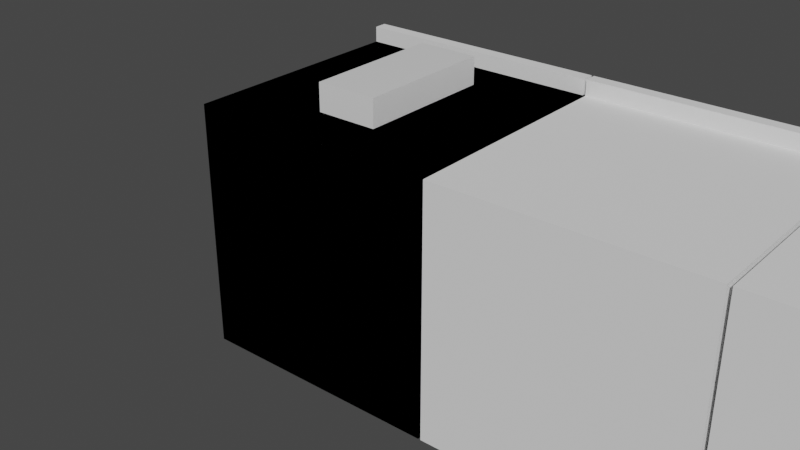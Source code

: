 # Source: cereal_box_new_run.blend  (saved by Blender 2.81.16; exported with 4.5.12 LTS)
import bpy
from mathutils import Matrix  # noqa: F401  (used for matrix-valued properties, if any)

bpy.ops.wm.read_factory_settings(use_empty=True)
scene = bpy.context.scene
scene.name = 'Scene'

# ---- collections
col_collection = bpy.data.collections.new('Collection'); scene.collection.children.link(col_collection)
col_alllevels = bpy.data.collections.new('AllLevels'); scene.collection.children.link(col_alllevels)
col_level1 = bpy.data.collections.new('Level1'); scene.collection.children.link(col_level1)
col_debug = bpy.data.collections.new('Debug'); scene.collection.children.link(col_debug)
col_counter_1 = bpy.data.collections.new('Counter_1'); scene.collection.children.link(col_counter_1)
col_toaster = bpy.data.collections.new('Toaster'); scene.collection.children.link(col_toaster)
col_ledge = bpy.data.collections.new('Ledge'); scene.collection.children.link(col_ledge)
col_shelves = bpy.data.collections.new('Shelves'); scene.collection.children.link(col_shelves)

# ---- materials (node trees are filled in below, after node groups)
mat_playermaterial = bpy.data.materials.new('PlayerMaterial')
mat_playermaterial.alpha_threshold = 0.0
mat_playermaterial.use_transparent_shadow = False
mat_playermaterial.line_color = (0.0, 0.0, 0.0, 1.0)

# ---- material node trees
mat_playermaterial.use_nodes = True; mat_playermaterial.node_tree.nodes.clear()
_N = mat_playermaterial.node_tree.nodes; _L = mat_playermaterial.node_tree.links
n0 = _N.new('ShaderNodeOutputMaterial'); n0.name = 'Material Output'; n0.location = (300, 300)
n1 = _N.new('ShaderNodeBsdfPrincipled'); n1.name = 'Principled BSDF'; n1.location = (10, 300)
n1.distribution = 'GGX'
n1.subsurface_method = 'BURLEY'
n1.inputs[2].default_value = 0.4
n1.inputs[3].default_value = 1.45
n1.inputs[27].default_value = (0.0, 0.0, 0.0, 1.0)
n1.inputs[28].default_value = 1.0
_L.new(n1.outputs[0], n0.inputs[0])
n0.is_active_output = True

# ---- world
world_world = bpy.data.worlds.new('World'); scene.world = world_world
world_world.use_nodes = True; world_world.node_tree.nodes.clear()
_N = world_world.node_tree.nodes; _L = world_world.node_tree.links
n0 = _N.new('ShaderNodeOutputWorld'); n0.name = 'World Output'; n0.location = (300, 300)
n1 = _N.new('ShaderNodeBackground'); n1.name = 'Background'; n1.location = (10, 300)
n1.inputs[0].default_value = (0.05088, 0.05088, 0.05088, 1.0)
_L.new(n1.outputs[0], n0.inputs[0])
n0.is_active_output = True
world_world.color = (0.05088, 0.05088, 0.05088)
world_world.use_sun_shadow = False
world_world.sun_shadow_jitter_overblur = 0.0

# ---- meshes
me_cube_015 = bpy.data.meshes.new('Cube.015')
me_cube_015.from_pydata([(-0.2213, -0.7707, -0.2213), (-0.2213, -0.7707, 0.2213), (-0.2213, 0.4637, -0.2213), (-0.2213, 0.4637, 0.2213), (0.2213, -0.7707, -0.2213), (0.2213, -0.7707, 0.2213), (0.2213, 0.4637, -0.2213), (0.2213, 0.4637, 0.2213), (0.0, 0.6662, -0.2213), (0.0, 0.6662, 0.2213), (0.0, -0.7707, -0.2213), (0.0, -0.7707, 0.2213), (0.0148, 0.6526, 0.2213), (0.0148, -0.7707, -0.2213), (0.0148, 0.6526, -0.2213), (0.0148, -0.7707, 0.2213), (-0.0167, 0.6509, -0.2213), (-0.0167, -0.7707, 0.2213), (-0.0167, 0.6509, 0.2213), (-0.0167, -0.7707, -0.2213), (0.0148, 0.7616, -0.2213), (-1.414e-07, 0.7609, -0.2213), (-0.0167, 0.7599, 0.2213), (-1.414e-07, 0.7609, 0.2213), (0.0148, 0.7616, 0.2213), (-0.0167, 0.7599, -0.2213), (-0.1488, 0.6077, 0.05735), (-0.07288, 0.5218, 0.05735), (-0.1404, 0.6151, 0.05625), (-0.0645, 0.5292, 0.05625), (-0.1324, 0.6223, 0.05298), (-0.05644, 0.5363, 0.05298), (-0.1249, 0.6288, 0.04768), (-0.049, 0.5429, 0.04768), (-0.1184, 0.6346, 0.04055), (-0.04249, 0.5486, 0.04055), (-0.1131, 0.6393, 0.03186), (-0.03715, 0.5534, 0.03186), (-0.1091, 0.6428, 0.02195), (-0.03318, 0.5569, 0.02195), (-0.1067, 0.645, 0.01119), (-0.03073, 0.559, 0.01119), (-0.1058, 0.6457, 6.837e-09), (-0.0299, 0.5598, 3.418e-09), (-0.1067, 0.645, -0.01119), (-0.03073, 0.559, -0.01119), (-0.1091, 0.6428, -0.02195), (-0.03318, 0.5569, -0.02195), (-0.1131, 0.6393, -0.03186), (-0.03715, 0.5534, -0.03186), (-0.1184, 0.6346, -0.04055), (-0.04249, 0.5486, -0.04055), (-0.1249, 0.6288, -0.04768), (-0.049, 0.5429, -0.04768), (-0.1324, 0.6223, -0.05298), (-0.05644, 0.5363, -0.05298), (-0.1404, 0.6151, -0.05625), (-0.0645, 0.5292, -0.05625), (-0.1488, 0.6077, -0.05735), (-0.07288, 0.5218, -0.05735), (-0.1572, 0.6003, -0.05625), (-0.08127, 0.5144, -0.05625), (-0.1653, 0.5932, -0.05298), (-0.08933, 0.5073, -0.05298), (-0.1727, 0.5866, -0.04768), (-0.09676, 0.5007, -0.04768), (-0.1792, 0.5809, -0.04055), (-0.1033, 0.4949, -0.04055), (-0.1846, 0.5762, -0.03186), (-0.1086, 0.4902, -0.03186), (-0.1885, 0.5727, -0.02195), (-0.1126, 0.4867, -0.02195), (-0.191, 0.5705, -0.01119), (-0.115, 0.4845, -0.01119), (-0.1918, 0.5698, 5.469e-08), (-0.1159, 0.4838, 5.127e-08), (-0.191, 0.5705, 0.01119), (-0.115, 0.4845, 0.01119), (-0.1885, 0.5727, 0.02195), (-0.1126, 0.4867, 0.02195), (-0.1846, 0.5762, 0.03186), (-0.1086, 0.4902, 0.03186), (-0.1792, 0.5809, 0.04055), (-0.1033, 0.4949, 0.04055), (-0.1727, 0.5866, 0.04768), (-0.09676, 0.5007, 0.04768), (-0.1653, 0.5932, 0.05298), (-0.08933, 0.5073, 0.05298), (-0.1572, 0.6003, 0.05625), (-0.08127, 0.5144, 0.05625)], [], [(0, 1, 3, 2), (14, 12, 7, 6), (6, 7, 5, 4), (19, 17, 1, 0), (14, 6, 4, 13), (18, 3, 1, 17), (12, 9, 11, 15), (16, 8, 10, 19), (13, 15, 11, 10), (9, 12, 24, 23), (4, 5, 15, 13), (7, 12, 15, 5), (8, 14, 13, 10), (18, 9, 23, 22), (2, 3, 18, 16), (2, 16, 19, 0), (9, 18, 17, 11), (10, 11, 17, 19), (25, 22, 23, 21), (21, 23, 24, 20), (12, 14, 20, 24), (14, 8, 21, 20), (16, 18, 22, 25), (8, 16, 25, 21), (26, 27, 29, 28), (28, 29, 31, 30), (30, 31, 33, 32), (32, 33, 35, 34), (34, 35, 37, 36), (36, 37, 39, 38), (38, 39, 41, 40), (40, 41, 43, 42), (42, 43, 45, 44), (44, 45, 47, 46), (46, 47, 49, 48), (48, 49, 51, 50), (50, 51, 53, 52), (52, 53, 55, 54), (54, 55, 57, 56), (56, 57, 59, 58), (58, 59, 61, 60), (60, 61, 63, 62), (62, 63, 65, 64), (64, 65, 67, 66), (66, 67, 69, 68), (68, 69, 71, 70), (70, 71, 73, 72), (72, 73, 75, 74), (74, 75, 77, 76), (76, 77, 79, 78), (78, 79, 81, 80), (80, 81, 83, 82), (82, 83, 85, 84), (84, 85, 87, 86), (29, 27, 89, 87, 85, 83, 81, 79, 77, 75, 73, 71, 69, 67, 65, 63, 61, 59, 57, 55, 53, 51, 49, 47, 45, 43, 41, 39, 37, 35, 33, 31), (86, 87, 89, 88), (88, 89, 27, 26), (26, 28, 30, 32, 34, 36, 38, 40, 42, 44, 46, 48, 50, 52, 54, 56, 58, 60, 62, 64, 66, 68, 70, 72, 74, 76, 78, 80, 82, 84, 86, 88)])
_uv = me_cube_015.uv_layers.new(name='UVMap')
_uv.uv.foreach_set('vector', [0.375, 0.0, 0.625, 0.0, 0.625, 0.25, 0.375, 0.25, 0.375, 0.3834, 0.625, 0.3834, 0.625, 0.5, 0.375, 0.5, 0.375, 0.5, 0.625, 0.5, 0.625, 0.75, 0.375, 0.75, 0.375, 0.8844, 0.625, 0.8844, 0.625, 1.0, 0.375, 1.0, 0.2584, 0.5, 0.375, 0.5, 0.375, 0.75, 0.2584, 0.75, 0.7594, 0.5, 0.875, 0.5, 0.875, 0.75, 0.7594, 0.75, 0.7416, 0.5, 0.75, 0.5, 0.75, 0.75, 0.7416, 0.75, 0.2406, 0.5, 0.25, 0.5, 0.25, 0.75, 0.2406, 0.75, 0.375, 0.8666, 0.625, 0.8666, 0.625, 0.875, 0.375, 0.875, 0.75, 0.5, 0.7416, 0.5, 0.7416, 0.5, 0.75, 0.5, 0.375, 0.75, 0.625, 0.75, 0.625, 0.8666, 0.375, 0.8666, 0.625, 0.5, 0.7416, 0.5, 0.7416, 0.75, 0.625, 0.75, 0.25, 0.5, 0.2584, 0.5, 0.2584, 0.75, 0.25, 0.75, 0.7594, 0.5, 0.75, 0.5, 0.75, 0.5, 0.7594, 0.5, 0.375, 0.25, 0.625, 0.25, 0.625, 0.3656, 0.375, 0.3656, 0.125, 0.5, 0.2406, 0.5, 0.2406, 0.75, 0.125, 0.75, 0.75, 0.5, 0.7594, 0.5, 0.7594, 0.75, 0.75, 0.75, 0.375, 0.875, 0.625, 0.875, 0.625, 0.8844, 0.375, 0.8844, 0.375, 0.3656, 0.625, 0.3656, 0.625, 0.375, 0.375, 0.375, 0.375, 0.375, 0.625, 0.375, 0.625, 0.3834, 0.375, 0.3834, 0.625, 0.3834, 0.375, 0.3834, 0.375, 0.3834, 0.625, 0.3834, 0.2584, 0.5, 0.25, 0.5, 0.25, 0.5, 0.2584, 0.5, 0.375, 0.3656, 0.625, 0.3656, 0.625, 0.3656, 0.375, 0.3656, 0.25, 0.5, 0.2406, 0.5, 0.2406, 0.5, 0.25, 0.5, 1.0, 0.5, 1.0, 1.0, 0.9688, 1.0, 0.9688, 0.5, 0.9688, 0.5, 0.9688, 1.0, 0.9375, 1.0, 0.9375, 0.5, 0.9375, 0.5, 0.9375, 1.0, 0.9062, 1.0, 0.9062, 0.5, 0.9062, 0.5, 0.9062, 1.0, 0.875, 1.0, 0.875, 0.5, 0.875, 0.5, 0.875, 1.0, 0.8438, 1.0, 0.8438, 0.5, 0.8438, 0.5, 0.8438, 1.0, 0.8125, 1.0, 0.8125, 0.5, 0.8125, 0.5, 0.8125, 1.0, 0.7812, 1.0, 0.7812, 0.5, 0.7812, 0.5, 0.7812, 1.0, 0.75, 1.0, 0.75, 0.5, 0.75, 0.5, 0.75, 1.0, 0.7188, 1.0, 0.7188, 0.5, 0.7188, 0.5, 0.7188, 1.0, 0.6875, 1.0, 0.6875, 0.5, 0.6875, 0.5, 0.6875, 1.0, 0.6562, 1.0, 0.6562, 0.5, 0.6562, 0.5, 0.6562, 1.0, 0.625, 1.0, 0.625, 0.5, 0.625, 0.5, 0.625, 1.0, 0.5938, 1.0, 0.5938, 0.5, 0.5938, 0.5, 0.5938, 1.0, 0.5625, 1.0, 0.5625, 0.5, 0.5625, 0.5, 0.5625, 1.0, 0.5312, 1.0, 0.5312, 0.5, 0.5312, 0.5, 0.5312, 1.0, 0.5, 1.0, 0.5, 0.5, 0.5, 0.5, 0.5, 1.0, 0.4688, 1.0, 0.4688, 0.5, 0.4688, 0.5, 0.4688, 1.0, 0.4375, 1.0, 0.4375, 0.5, 0.4375, 0.5, 0.4375, 1.0, 0.4062, 1.0, 0.4062, 0.5, 0.4062, 0.5, 0.4062, 1.0, 0.375, 1.0, 0.375, 0.5, 0.375, 0.5, 0.375, 1.0, 0.3438, 1.0, 0.3438, 0.5, 0.3438, 0.5, 0.3438, 1.0, 0.3125, 1.0, 0.3125, 0.5, 0.3125, 0.5, 0.3125, 1.0, 0.2812, 1.0, 0.2812, 0.5, 0.2812, 0.5, 0.2812, 1.0, 0.25, 1.0, 0.25, 0.5, 0.25, 0.5, 0.25, 1.0, 0.2188, 1.0, 0.2188, 0.5, 0.2188, 0.5, 0.2188, 1.0, 0.1875, 1.0, 0.1875, 0.5, 0.1875, 0.5, 0.1875, 1.0, 0.1562, 1.0, 0.1562, 0.5, 0.1562, 0.5, 0.1562, 1.0, 0.125, 1.0, 0.125, 0.5, 0.125, 0.5, 0.125, 1.0, 0.09375, 1.0, 0.09375, 0.5, 0.09375, 0.5, 0.09375, 1.0, 0.0625, 1.0, 0.0625, 0.5, 0.2968, 0.4854, 0.25, 0.49, 0.2032, 0.4854, 0.1582, 0.4717, 0.1167, 0.4496, 0.08029, 0.4197, 0.05045, 0.3833, 0.02827, 0.3418, 0.01461, 0.2968, 0.01, 0.25, 0.01461, 0.2032, 0.02827, 0.1582, 0.05045, 0.1167, 0.08029, 0.08029, 0.1167, 0.05045, 0.1582, 0.02827, 0.2032, 0.01461, 0.25, 0.01, 0.2968, 0.01461, 0.3418, 0.02827, 0.3833, 0.05045, 0.4197, 0.08029, 0.4496, 0.1167, 0.4717, 0.1582, 0.4854, 0.2032, 0.49, 0.25, 0.4854, 0.2968, 0.4717, 0.3418, 0.4496, 0.3833, 0.4197, 0.4197, 0.3833, 0.4496, 0.3418, 0.4717, 0.0625, 0.5, 0.0625, 1.0, 0.03125, 1.0, 0.03125, 0.5, 0.03125, 0.5, 0.03125, 1.0, 0.0, 1.0, 0.0, 0.5, 0.75, 0.49, 0.7968, 0.4854, 0.8418, 0.4717, 0.8833, 0.4496, 0.9197, 0.4197, 0.9496, 0.3833, 0.9717, 0.3418, 0.9854, 0.2968, 0.99, 0.25, 0.9854, 0.2032, 0.9717, 0.1582, 0.9496, 0.1167, 0.9197, 0.08029, 0.8833, 0.05045, 0.8418, 0.02827, 0.7968, 0.01461, 0.75, 0.01, 0.7032, 0.01461, 0.6582, 0.02827, 0.6167, 0.05045, 0.5803, 0.08029, 0.5504, 0.1167, 0.5283, 0.1582, 0.5146, 0.2032, 0.51, 0.25, 0.5146, 0.2968, 0.5283, 0.3418, 0.5504, 0.3833, 0.5803, 0.4197, 0.6167, 0.4496, 0.6582, 0.4717, 0.7032, 0.4854])
me_cube_015.use_remesh_fix_poles = True
me_cube_015.use_remesh_preserve_attributes = False
me_cube_015.use_mirror_vertex_groups = False
me_cube_015.update()
me_cube_002 = bpy.data.meshes.new('Cube.002')
me_cube_002.from_pydata([(-0.249, -0.5739, -0.904), (-0.249, -0.5739, 0.904), (-0.249, 0.5739, -0.904), (-0.249, 0.5739, 0.904), (0.249, -0.5739, -0.904), (0.249, -0.5739, 0.904), (0.249, 0.5739, -0.904), (0.249, 0.5739, 0.904)], [], [(0, 1, 3, 2), (2, 3, 7, 6), (6, 7, 5, 4), (4, 5, 1, 0), (2, 6, 4, 0), (7, 3, 1, 5)])
_uv = me_cube_002.uv_layers.new(name='UVMap')
_uv.uv.foreach_set('vector', [0.375, 0.0, 0.625, 0.0, 0.625, 0.25, 0.375, 0.25, 0.375, 0.25, 0.625, 0.25, 0.625, 0.5, 0.375, 0.5, 0.375, 0.5, 0.625, 0.5, 0.625, 0.75, 0.375, 0.75, 0.375, 0.75, 0.625, 0.75, 0.625, 1.0, 0.375, 1.0, 0.125, 0.5, 0.375, 0.5, 0.375, 0.75, 0.125, 0.75, 0.625, 0.5, 0.875, 0.5, 0.875, 0.75, 0.625, 0.75])
me_cube_002.materials.append(mat_playermaterial)
me_cube_002.use_remesh_fix_poles = True
me_cube_002.use_remesh_preserve_attributes = False
me_cube_002.use_mirror_vertex_groups = False
me_cube_002.update()
me_cube_003 = bpy.data.meshes.new('Cube.003')
me_cube_003.from_pydata([(-0.0258, -0.0258, -0.5155), (-0.0638, -0.0638, 0.0638), (-0.0258, 0.0258, -0.5155), (-0.0638, 0.0638, 0.0638), (0.0258, -0.0258, -0.5155), (0.0638, -0.0638, 0.0638), (0.0258, 0.0258, -0.5155), (0.0638, 0.0638, 0.0638), (-0.06215, -0.06215, -0.2258), (-0.06215, 0.06215, -0.2258), (0.06215, 0.06215, -0.2258), (0.06215, -0.06215, -0.2258)], [], [(8, 1, 3, 9), (9, 3, 7, 10), (10, 7, 5, 11), (11, 5, 1, 8), (2, 6, 4, 0), (7, 3, 1, 5), (4, 11, 8, 0), (6, 10, 11, 4), (2, 9, 10, 6), (0, 8, 9, 2)])
_uv = me_cube_003.uv_layers.new(name='UVMap')
_uv.uv.foreach_set('vector', [0.5, 0.0, 0.625, 0.0, 0.625, 0.25, 0.5, 0.25, 0.5, 0.25, 0.625, 0.25, 0.625, 0.5, 0.5, 0.5, 0.5, 0.5, 0.625, 0.5, 0.625, 0.75, 0.5, 0.75, 0.5, 0.75, 0.625, 0.75, 0.625, 1.0, 0.5, 1.0, 0.125, 0.5, 0.375, 0.5, 0.375, 0.75, 0.125, 0.75, 0.625, 0.5, 0.875, 0.5, 0.875, 0.75, 0.625, 0.75, 0.375, 0.75, 0.5, 0.75, 0.5, 1.0, 0.375, 1.0, 0.375, 0.5, 0.5, 0.5, 0.5, 0.75, 0.375, 0.75, 0.375, 0.25, 0.5, 0.25, 0.5, 0.5, 0.375, 0.5, 0.375, 0.0, 0.5, 0.0, 0.5, 0.25, 0.375, 0.25])
me_cube_003.materials.append(mat_playermaterial)
me_cube_003.use_remesh_fix_poles = True
me_cube_003.use_remesh_preserve_attributes = False
me_cube_003.use_mirror_vertex_groups = False
me_cube_003.update()
me_cube_004 = bpy.data.meshes.new('Cube.004')
me_cube_004.from_pydata([(-0.03332, -0.03332, -0.3624), (-0.03426, -0.03426, 0.0638), (-0.03332, 0.03332, -0.3624), (-0.03426, 0.03426, 0.0638), (0.03332, -0.03332, -0.3624), (0.03426, -0.03426, 0.0638), (0.03332, 0.03332, -0.3624), (0.03426, 0.03426, 0.0638), (-0.07367, -0.07367, -0.1493), (-0.07367, 0.07367, -0.1493), (0.07367, 0.07367, -0.1493), (0.07367, -0.07367, -0.1493)], [], [(8, 1, 3, 9), (9, 3, 7, 10), (10, 7, 5, 11), (11, 5, 1, 8), (2, 6, 4, 0), (7, 3, 1, 5), (4, 11, 8, 0), (6, 10, 11, 4), (2, 9, 10, 6), (0, 8, 9, 2)])
_uv = me_cube_004.uv_layers.new(name='UVMap')
_uv.uv.foreach_set('vector', [0.5, 0.0, 0.625, 0.0, 0.625, 0.25, 0.5, 0.25, 0.5, 0.25, 0.625, 0.25, 0.625, 0.5, 0.5, 0.5, 0.5, 0.5, 0.625, 0.5, 0.625, 0.75, 0.5, 0.75, 0.5, 0.75, 0.625, 0.75, 0.625, 1.0, 0.5, 1.0, 0.125, 0.5, 0.375, 0.5, 0.375, 0.75, 0.125, 0.75, 0.625, 0.5, 0.875, 0.5, 0.875, 0.75, 0.625, 0.75, 0.375, 0.75, 0.5, 0.75, 0.5, 1.0, 0.375, 1.0, 0.375, 0.5, 0.5, 0.5, 0.5, 0.75, 0.375, 0.75, 0.375, 0.25, 0.5, 0.25, 0.5, 0.5, 0.375, 0.5, 0.375, 0.0, 0.5, 0.0, 0.5, 0.25, 0.375, 0.25])
me_cube_004.materials.append(mat_playermaterial)
me_cube_004.use_remesh_fix_poles = True
me_cube_004.use_remesh_preserve_attributes = False
me_cube_004.use_mirror_vertex_groups = False
me_cube_004.update()
me_cube_005 = bpy.data.meshes.new('Cube.005')
me_cube_005.from_pydata([(-0.0258, -0.0258, -0.5155), (-0.0638, -0.0638, 0.0638), (-0.0258, 0.0258, -0.5155), (-0.0638, 0.0638, 0.0638), (0.0258, -0.0258, -0.5155), (0.0638, -0.0638, 0.0638), (0.0258, 0.0258, -0.5155), (0.0638, 0.0638, 0.0638), (-0.06215, -0.06215, -0.2258), (-0.06215, 0.06215, -0.2258), (0.06215, 0.06215, -0.2258), (0.06215, -0.06215, -0.2258)], [], [(8, 1, 3, 9), (9, 3, 7, 10), (10, 7, 5, 11), (11, 5, 1, 8), (2, 6, 4, 0), (7, 3, 1, 5), (4, 11, 8, 0), (6, 10, 11, 4), (2, 9, 10, 6), (0, 8, 9, 2)])
_uv = me_cube_005.uv_layers.new(name='UVMap')
_uv.uv.foreach_set('vector', [0.5, 0.0, 0.625, 0.0, 0.625, 0.25, 0.5, 0.25, 0.5, 0.25, 0.625, 0.25, 0.625, 0.5, 0.5, 0.5, 0.5, 0.5, 0.625, 0.5, 0.625, 0.75, 0.5, 0.75, 0.5, 0.75, 0.625, 0.75, 0.625, 1.0, 0.5, 1.0, 0.125, 0.5, 0.375, 0.5, 0.375, 0.75, 0.125, 0.75, 0.625, 0.5, 0.875, 0.5, 0.875, 0.75, 0.625, 0.75, 0.375, 0.75, 0.5, 0.75, 0.5, 1.0, 0.375, 1.0, 0.375, 0.5, 0.5, 0.5, 0.5, 0.75, 0.375, 0.75, 0.375, 0.25, 0.5, 0.25, 0.5, 0.5, 0.375, 0.5, 0.375, 0.0, 0.5, 0.0, 0.5, 0.25, 0.375, 0.25])
me_cube_005.materials.append(mat_playermaterial)
me_cube_005.use_remesh_fix_poles = True
me_cube_005.use_remesh_preserve_attributes = False
me_cube_005.use_mirror_vertex_groups = False
me_cube_005.update()
me_cube_006 = bpy.data.meshes.new('Cube.006')
me_cube_006.from_pydata([(-0.03332, -0.03332, -0.3624), (-0.03426, -0.03426, 0.0638), (-0.03332, 0.03332, -0.3624), (-0.03426, 0.03426, 0.0638), (0.03332, -0.03332, -0.3624), (0.03426, -0.03426, 0.0638), (0.03332, 0.03332, -0.3624), (0.03426, 0.03426, 0.0638), (-0.07367, -0.07367, -0.1493), (-0.07367, 0.07367, -0.1493), (0.07367, 0.07367, -0.1493), (0.07367, -0.07367, -0.1493)], [], [(8, 1, 3, 9), (9, 3, 7, 10), (10, 7, 5, 11), (11, 5, 1, 8), (2, 6, 4, 0), (7, 3, 1, 5), (4, 11, 8, 0), (6, 10, 11, 4), (2, 9, 10, 6), (0, 8, 9, 2)])
_uv = me_cube_006.uv_layers.new(name='UVMap')
_uv.uv.foreach_set('vector', [0.5, 0.0, 0.625, 0.0, 0.625, 0.25, 0.5, 0.25, 0.5, 0.25, 0.625, 0.25, 0.625, 0.5, 0.5, 0.5, 0.5, 0.5, 0.625, 0.5, 0.625, 0.75, 0.5, 0.75, 0.5, 0.75, 0.625, 0.75, 0.625, 1.0, 0.5, 1.0, 0.125, 0.5, 0.375, 0.5, 0.375, 0.75, 0.125, 0.75, 0.625, 0.5, 0.875, 0.5, 0.875, 0.75, 0.625, 0.75, 0.375, 0.75, 0.5, 0.75, 0.5, 1.0, 0.375, 1.0, 0.375, 0.5, 0.5, 0.5, 0.5, 0.75, 0.375, 0.75, 0.375, 0.25, 0.5, 0.25, 0.5, 0.5, 0.375, 0.5, 0.375, 0.0, 0.5, 0.0, 0.5, 0.25, 0.375, 0.25])
me_cube_006.materials.append(mat_playermaterial)
me_cube_006.use_remesh_fix_poles = True
me_cube_006.use_remesh_preserve_attributes = False
me_cube_006.use_mirror_vertex_groups = False
me_cube_006.update()
me_cube_007 = bpy.data.meshes.new('Cube.007')
me_cube_007.from_pydata([(-0.07177, -0.07177, -0.02907), (-0.07177, -0.07177, 0.05394), (-0.07177, 0.07177, -0.02907), (-0.07177, 0.07177, 0.05394), (0.2667, -0.07177, -0.02907), (0.2667, -0.07177, 0.02907), (0.2667, 0.07177, -0.02907), (0.2667, 0.07177, 0.02907), (0.1206, 0.1215, -0.02907), (0.1206, 0.1215, 0.05613), (0.1206, -0.1215, -0.02907), (0.1206, -0.1215, 0.05613)], [], [(0, 1, 3, 2), (8, 9, 7, 6), (6, 7, 5, 4), (10, 11, 1, 0), (8, 6, 4, 10), (9, 3, 1, 11), (7, 9, 11, 5), (2, 8, 10, 0), (4, 5, 11, 10), (2, 3, 9, 8)])
_uv = me_cube_007.uv_layers.new(name='UVMap')
_uv.uv.foreach_set('vector', [0.375, 0.0, 0.625, 0.0, 0.625, 0.25, 0.375, 0.25, 0.375, 0.375, 0.625, 0.375, 0.625, 0.5, 0.375, 0.5, 0.375, 0.5, 0.625, 0.5, 0.625, 0.75, 0.375, 0.75, 0.375, 0.875, 0.625, 0.875, 0.625, 1.0, 0.375, 1.0, 0.25, 0.5, 0.375, 0.5, 0.375, 0.75, 0.25, 0.75, 0.75, 0.5, 0.875, 0.5, 0.875, 0.75, 0.75, 0.75, 0.625, 0.5, 0.75, 0.5, 0.75, 0.75, 0.625, 0.75, 0.125, 0.5, 0.25, 0.5, 0.25, 0.75, 0.125, 0.75, 0.375, 0.75, 0.625, 0.75, 0.625, 0.875, 0.375, 0.875, 0.375, 0.25, 0.625, 0.25, 0.625, 0.375, 0.375, 0.375])
me_cube_007.materials.append(mat_playermaterial)
me_cube_007.use_remesh_fix_poles = True
me_cube_007.use_remesh_preserve_attributes = False
me_cube_007.use_mirror_vertex_groups = False
me_cube_007.update()
me_cube_008 = bpy.data.meshes.new('Cube.008')
me_cube_008.from_pydata([(-0.07177, -0.07177, -0.02907), (-0.07177, -0.07177, 0.05394), (-0.07177, 0.07177, -0.02907), (-0.07177, 0.07177, 0.05394), (0.2667, -0.07177, -0.02907), (0.2667, -0.07177, 0.02907), (0.2667, 0.07177, -0.02907), (0.2667, 0.07177, 0.02907), (0.1206, 0.1215, -0.02907), (0.1206, 0.1215, 0.05613), (0.1206, -0.1215, -0.02907), (0.1206, -0.1215, 0.05613)], [], [(0, 1, 3, 2), (8, 9, 7, 6), (6, 7, 5, 4), (10, 11, 1, 0), (8, 6, 4, 10), (9, 3, 1, 11), (7, 9, 11, 5), (2, 8, 10, 0), (4, 5, 11, 10), (2, 3, 9, 8)])
_uv = me_cube_008.uv_layers.new(name='UVMap')
_uv.uv.foreach_set('vector', [0.375, 0.0, 0.625, 0.0, 0.625, 0.25, 0.375, 0.25, 0.375, 0.375, 0.625, 0.375, 0.625, 0.5, 0.375, 0.5, 0.375, 0.5, 0.625, 0.5, 0.625, 0.75, 0.375, 0.75, 0.375, 0.875, 0.625, 0.875, 0.625, 1.0, 0.375, 1.0, 0.25, 0.5, 0.375, 0.5, 0.375, 0.75, 0.25, 0.75, 0.75, 0.5, 0.875, 0.5, 0.875, 0.75, 0.75, 0.75, 0.625, 0.5, 0.75, 0.5, 0.75, 0.75, 0.625, 0.75, 0.125, 0.5, 0.25, 0.5, 0.25, 0.75, 0.125, 0.75, 0.375, 0.75, 0.625, 0.75, 0.625, 0.875, 0.375, 0.875, 0.375, 0.25, 0.625, 0.25, 0.625, 0.375, 0.375, 0.375])
me_cube_008.materials.append(mat_playermaterial)
me_cube_008.use_remesh_fix_poles = True
me_cube_008.use_remesh_preserve_attributes = False
me_cube_008.use_mirror_vertex_groups = False
me_cube_008.update()
me_cube_009 = bpy.data.meshes.new('Cube.009')
me_cube_009.from_pydata([(-0.0258, -0.0258, -0.5155), (-0.0638, -0.0638, 0.0638), (-0.0258, 0.0258, -0.5155), (-0.0638, 0.0638, 0.0638), (0.0258, -0.0258, -0.5155), (0.0638, -0.0638, 0.0638), (0.0258, 0.0258, -0.5155), (0.0638, 0.0638, 0.0638), (-0.06215, -0.06215, -0.2258), (-0.06215, 0.06215, -0.2258), (0.06215, 0.06215, -0.2258), (0.06215, -0.06215, -0.2258)], [], [(8, 1, 3, 9), (9, 3, 7, 10), (10, 7, 5, 11), (11, 5, 1, 8), (2, 6, 4, 0), (7, 3, 1, 5), (4, 11, 8, 0), (6, 10, 11, 4), (2, 9, 10, 6), (0, 8, 9, 2)])
_uv = me_cube_009.uv_layers.new(name='UVMap')
_uv.uv.foreach_set('vector', [0.5, 0.0, 0.625, 0.0, 0.625, 0.25, 0.5, 0.25, 0.5, 0.25, 0.625, 0.25, 0.625, 0.5, 0.5, 0.5, 0.5, 0.5, 0.625, 0.5, 0.625, 0.75, 0.5, 0.75, 0.5, 0.75, 0.625, 0.75, 0.625, 1.0, 0.5, 1.0, 0.125, 0.5, 0.375, 0.5, 0.375, 0.75, 0.125, 0.75, 0.625, 0.5, 0.875, 0.5, 0.875, 0.75, 0.625, 0.75, 0.375, 0.75, 0.5, 0.75, 0.5, 1.0, 0.375, 1.0, 0.375, 0.5, 0.5, 0.5, 0.5, 0.75, 0.375, 0.75, 0.375, 0.25, 0.5, 0.25, 0.5, 0.5, 0.375, 0.5, 0.375, 0.0, 0.5, 0.0, 0.5, 0.25, 0.375, 0.25])
me_cube_009.materials.append(mat_playermaterial)
me_cube_009.use_remesh_fix_poles = True
me_cube_009.use_remesh_preserve_attributes = False
me_cube_009.use_mirror_vertex_groups = False
me_cube_009.update()
me_cube_010 = bpy.data.meshes.new('Cube.010')
me_cube_010.from_pydata([(-0.03332, -0.02593, -0.5123), (-0.03426, -0.03426, 0.0638), (-0.03332, 0.04071, -0.5123), (-0.03426, 0.03426, 0.0638), (0.03332, -0.02593, -0.5123), (0.03426, -0.03426, 0.0638), (0.03332, 0.04071, -0.5123), (0.03426, 0.03426, 0.0638), (-0.07367, -0.06966, -0.2011), (-0.07367, 0.07767, -0.2011), (0.07367, 0.07767, -0.2011), (0.07367, -0.06966, -0.2011)], [], [(8, 1, 3, 9), (9, 3, 7, 10), (10, 7, 5, 11), (11, 5, 1, 8), (2, 6, 4, 0), (7, 3, 1, 5), (4, 11, 8, 0), (6, 10, 11, 4), (2, 9, 10, 6), (0, 8, 9, 2)])
_uv = me_cube_010.uv_layers.new(name='UVMap')
_uv.uv.foreach_set('vector', [0.5, 0.0, 0.625, 0.0, 0.625, 0.25, 0.5, 0.25, 0.5, 0.25, 0.625, 0.25, 0.625, 0.5, 0.5, 0.5, 0.5, 0.5, 0.625, 0.5, 0.625, 0.75, 0.5, 0.75, 0.5, 0.75, 0.625, 0.75, 0.625, 1.0, 0.5, 1.0, 0.125, 0.5, 0.375, 0.5, 0.375, 0.75, 0.125, 0.75, 0.625, 0.5, 0.875, 0.5, 0.875, 0.75, 0.625, 0.75, 0.375, 0.75, 0.5, 0.75, 0.5, 1.0, 0.375, 1.0, 0.375, 0.5, 0.5, 0.5, 0.5, 0.75, 0.375, 0.75, 0.375, 0.25, 0.5, 0.25, 0.5, 0.5, 0.375, 0.5, 0.375, 0.0, 0.5, 0.0, 0.5, 0.25, 0.375, 0.25])
me_cube_010.materials.append(mat_playermaterial)
me_cube_010.use_remesh_fix_poles = True
me_cube_010.use_remesh_preserve_attributes = False
me_cube_010.use_mirror_vertex_groups = False
me_cube_010.update()
me_cube_011 = bpy.data.meshes.new('Cube.011')
me_cube_011.from_pydata([(-0.0258, -0.02829, -0.6083), (-0.0638, -0.0638, 0.0638), (-0.0258, 0.02331, -0.6083), (-0.0638, 0.0638, 0.0638), (0.0258, -0.02829, -0.6083), (0.0638, -0.0638, 0.0638), (0.0258, 0.02331, -0.6083), (0.0638, 0.0638, 0.0638), (-0.06215, -0.06215, -0.2258), (-0.06215, 0.06215, -0.2258), (0.06215, 0.06215, -0.2258), (0.06215, -0.06215, -0.2258)], [], [(8, 1, 3, 9), (9, 3, 7, 10), (10, 7, 5, 11), (11, 5, 1, 8), (2, 6, 4, 0), (7, 3, 1, 5), (4, 11, 8, 0), (6, 10, 11, 4), (2, 9, 10, 6), (0, 8, 9, 2)])
_uv = me_cube_011.uv_layers.new(name='UVMap')
_uv.uv.foreach_set('vector', [0.5, 0.0, 0.625, 0.0, 0.625, 0.25, 0.5, 0.25, 0.5, 0.25, 0.625, 0.25, 0.625, 0.5, 0.5, 0.5, 0.5, 0.5, 0.625, 0.5, 0.625, 0.75, 0.5, 0.75, 0.5, 0.75, 0.625, 0.75, 0.625, 1.0, 0.5, 1.0, 0.125, 0.5, 0.375, 0.5, 0.375, 0.75, 0.125, 0.75, 0.625, 0.5, 0.875, 0.5, 0.875, 0.75, 0.625, 0.75, 0.375, 0.75, 0.5, 0.75, 0.5, 1.0, 0.375, 1.0, 0.375, 0.5, 0.5, 0.5, 0.5, 0.75, 0.375, 0.75, 0.375, 0.25, 0.5, 0.25, 0.5, 0.5, 0.375, 0.5, 0.375, 0.0, 0.5, 0.0, 0.5, 0.25, 0.375, 0.25])
me_cube_011.materials.append(mat_playermaterial)
me_cube_011.use_remesh_fix_poles = True
me_cube_011.use_remesh_preserve_attributes = False
me_cube_011.use_mirror_vertex_groups = False
me_cube_011.update()
me_cube_012 = bpy.data.meshes.new('Cube.012')
me_cube_012.from_pydata([(-0.02374, -0.01322, -0.4205), (-0.03426, -0.03426, 0.0638), (-0.02374, 0.03426, -0.4205), (-0.03426, 0.03426, 0.0638), (0.02374, -0.01322, -0.4205), (0.03426, -0.03426, 0.0638), (0.02374, 0.03426, -0.4205), (0.03426, 0.03426, 0.0638), (-0.07367, -0.07231, -0.1305), (-0.07367, 0.07502, -0.1305), (0.07367, 0.07502, -0.1305), (0.07367, -0.07231, -0.1305)], [], [(8, 1, 3, 9), (9, 3, 7, 10), (10, 7, 5, 11), (11, 5, 1, 8), (2, 6, 4, 0), (7, 3, 1, 5), (4, 11, 8, 0), (6, 10, 11, 4), (2, 9, 10, 6), (0, 8, 9, 2)])
_uv = me_cube_012.uv_layers.new(name='UVMap')
_uv.uv.foreach_set('vector', [0.5, 0.0, 0.625, 0.0, 0.625, 0.25, 0.5, 0.25, 0.5, 0.25, 0.625, 0.25, 0.625, 0.5, 0.5, 0.5, 0.5, 0.5, 0.625, 0.5, 0.625, 0.75, 0.5, 0.75, 0.5, 0.75, 0.625, 0.75, 0.625, 1.0, 0.5, 1.0, 0.125, 0.5, 0.375, 0.5, 0.375, 0.75, 0.125, 0.75, 0.625, 0.5, 0.875, 0.5, 0.875, 0.75, 0.625, 0.75, 0.375, 0.75, 0.5, 0.75, 0.5, 1.0, 0.375, 1.0, 0.375, 0.5, 0.5, 0.5, 0.5, 0.75, 0.375, 0.75, 0.375, 0.25, 0.5, 0.25, 0.5, 0.5, 0.375, 0.5, 0.375, 0.0, 0.5, 0.0, 0.5, 0.25, 0.375, 0.25])
me_cube_012.materials.append(mat_playermaterial)
me_cube_012.use_remesh_fix_poles = True
me_cube_012.use_remesh_preserve_attributes = False
me_cube_012.use_mirror_vertex_groups = False
me_cube_012.update()
me_cube = bpy.data.meshes.new('Cube')
me_cube.from_pydata([(-1.0, -1.0, -1.0), (-1.0, -1.0, 1.0), (-1.0, 1.0, -1.0), (-1.0, 1.0, 1.0), (1.0, -1.0, -1.0), (1.0, -1.0, 1.0), (1.0, 1.0, -1.0), (1.0, 1.0, 1.0)], [], [(0, 1, 3, 2), (2, 3, 7, 6), (6, 7, 5, 4), (4, 5, 1, 0), (2, 6, 4, 0), (7, 3, 1, 5)])
_uv = me_cube.uv_layers.new(name='UVMap')
_uv.uv.foreach_set('vector', [0.375, 0.0, 0.625, 0.0, 0.625, 0.25, 0.375, 0.25, 0.375, 0.25, 0.625, 0.25, 0.625, 0.5, 0.375, 0.5, 0.375, 0.5, 0.625, 0.5, 0.625, 0.75, 0.375, 0.75, 0.375, 0.75, 0.625, 0.75, 0.625, 1.0, 0.375, 1.0, 0.125, 0.5, 0.375, 0.5, 0.375, 0.75, 0.125, 0.75, 0.625, 0.5, 0.875, 0.5, 0.875, 0.75, 0.625, 0.75])
me_cube.use_remesh_fix_poles = True
me_cube.use_remesh_preserve_attributes = False
me_cube.use_mirror_vertex_groups = False
me_cube.update()
me_cylinder = bpy.data.meshes.new('Cylinder')
me_cylinder.from_pydata([(0.0, 0.01241, -1.0), (0.0, 0.01241, 1.0), (0.002421, 0.01217, -1.0), (0.002421, 0.01217, 1.0), (0.004748, 0.01146, -1.0), (0.004748, 0.01146, 1.0), (0.006893, 0.01032, -1.0), (0.006893, 0.01032, 1.0), (0.008774, 0.008774, -1.0), (0.008774, 0.008774, 1.0), (0.01032, 0.006893, -1.0), (0.01032, 0.006893, 1.0), (0.01146, 0.004748, -1.0), (0.01146, 0.004748, 1.0), (0.01217, 0.002421, -1.0), (0.01217, 0.002421, 1.0), (0.01241, 9.368e-10, -1.0), (0.01241, 9.368e-10, 1.0), (0.01217, -0.002421, -1.0), (0.01217, -0.002421, 1.0), (0.01146, -0.004748, -1.0), (0.01146, -0.004748, 1.0), (0.01032, -0.006893, -1.0), (0.01032, -0.006893, 1.0), (0.008774, -0.008774, -1.0), (0.008774, -0.008774, 1.0), (0.006893, -0.01032, -1.0), (0.006893, -0.01032, 1.0), (0.004748, -0.01146, -1.0), (0.004748, -0.01146, 1.0), (0.002421, -0.01217, -1.0), (0.002421, -0.01217, 1.0), (-4.043e-09, -0.01241, -1.0), (-4.043e-09, -0.01241, 1.0), (-0.002421, -0.01217, -1.0), (-0.002421, -0.01217, 1.0), (-0.004748, -0.01146, -1.0), (-0.004748, -0.01146, 1.0), (-0.006893, -0.01032, -1.0), (-0.006893, -0.01032, 1.0), (-0.008774, -0.008774, -1.0), (-0.008774, -0.008774, 1.0), (-0.01032, -0.006893, -1.0), (-0.01032, -0.006893, 1.0), (-0.01146, -0.004748, -1.0), (-0.01146, -0.004748, 1.0), (-0.01217, -0.002421, -1.0), (-0.01217, -0.002421, 1.0), (-0.01241, 1.198e-08, -1.0), (-0.01241, 1.198e-08, 1.0), (-0.01217, 0.002421, -1.0), (-0.01217, 0.002421, 1.0), (-0.01146, 0.004748, -1.0), (-0.01146, 0.004748, 1.0), (-0.01032, 0.006893, -1.0), (-0.01032, 0.006893, 1.0), (-0.008774, 0.008774, -1.0), (-0.008774, 0.008774, 1.0), (-0.006893, 0.01032, -1.0), (-0.006893, 0.01032, 1.0), (-0.004748, 0.01146, -1.0), (-0.004748, 0.01146, 1.0), (-0.002421, 0.01217, -1.0), (-0.002421, 0.01217, 1.0)], [], [(0, 1, 3, 2), (2, 3, 5, 4), (4, 5, 7, 6), (6, 7, 9, 8), (8, 9, 11, 10), (10, 11, 13, 12), (12, 13, 15, 14), (14, 15, 17, 16), (16, 17, 19, 18), (18, 19, 21, 20), (20, 21, 23, 22), (22, 23, 25, 24), (24, 25, 27, 26), (26, 27, 29, 28), (28, 29, 31, 30), (30, 31, 33, 32), (32, 33, 35, 34), (34, 35, 37, 36), (36, 37, 39, 38), (38, 39, 41, 40), (40, 41, 43, 42), (42, 43, 45, 44), (44, 45, 47, 46), (46, 47, 49, 48), (48, 49, 51, 50), (50, 51, 53, 52), (52, 53, 55, 54), (54, 55, 57, 56), (56, 57, 59, 58), (58, 59, 61, 60), (3, 1, 63, 61, 59, 57, 55, 53, 51, 49, 47, 45, 43, 41, 39, 37, 35, 33, 31, 29, 27, 25, 23, 21, 19, 17, 15, 13, 11, 9, 7, 5), (60, 61, 63, 62), (62, 63, 1, 0), (0, 2, 4, 6, 8, 10, 12, 14, 16, 18, 20, 22, 24, 26, 28, 30, 32, 34, 36, 38, 40, 42, 44, 46, 48, 50, 52, 54, 56, 58, 60, 62)])
_uv = me_cylinder.uv_layers.new(name='UVMap')
_uv.uv.foreach_set('vector', [1.0, 0.5, 1.0, 1.0, 0.9688, 1.0, 0.9688, 0.5, 0.9688, 0.5, 0.9688, 1.0, 0.9375, 1.0, 0.9375, 0.5, 0.9375, 0.5, 0.9375, 1.0, 0.9062, 1.0, 0.9062, 0.5, 0.9062, 0.5, 0.9062, 1.0, 0.875, 1.0, 0.875, 0.5, 0.875, 0.5, 0.875, 1.0, 0.8438, 1.0, 0.8438, 0.5, 0.8438, 0.5, 0.8438, 1.0, 0.8125, 1.0, 0.8125, 0.5, 0.8125, 0.5, 0.8125, 1.0, 0.7812, 1.0, 0.7812, 0.5, 0.7812, 0.5, 0.7812, 1.0, 0.75, 1.0, 0.75, 0.5, 0.75, 0.5, 0.75, 1.0, 0.7188, 1.0, 0.7188, 0.5, 0.7188, 0.5, 0.7188, 1.0, 0.6875, 1.0, 0.6875, 0.5, 0.6875, 0.5, 0.6875, 1.0, 0.6562, 1.0, 0.6562, 0.5, 0.6562, 0.5, 0.6562, 1.0, 0.625, 1.0, 0.625, 0.5, 0.625, 0.5, 0.625, 1.0, 0.5938, 1.0, 0.5938, 0.5, 0.5938, 0.5, 0.5938, 1.0, 0.5625, 1.0, 0.5625, 0.5, 0.5625, 0.5, 0.5625, 1.0, 0.5312, 1.0, 0.5312, 0.5, 0.5312, 0.5, 0.5312, 1.0, 0.5, 1.0, 0.5, 0.5, 0.5, 0.5, 0.5, 1.0, 0.4688, 1.0, 0.4688, 0.5, 0.4688, 0.5, 0.4688, 1.0, 0.4375, 1.0, 0.4375, 0.5, 0.4375, 0.5, 0.4375, 1.0, 0.4062, 1.0, 0.4062, 0.5, 0.4062, 0.5, 0.4062, 1.0, 0.375, 1.0, 0.375, 0.5, 0.375, 0.5, 0.375, 1.0, 0.3438, 1.0, 0.3438, 0.5, 0.3438, 0.5, 0.3438, 1.0, 0.3125, 1.0, 0.3125, 0.5, 0.3125, 0.5, 0.3125, 1.0, 0.2812, 1.0, 0.2812, 0.5, 0.2812, 0.5, 0.2812, 1.0, 0.25, 1.0, 0.25, 0.5, 0.25, 0.5, 0.25, 1.0, 0.2188, 1.0, 0.2188, 0.5, 0.2188, 0.5, 0.2188, 1.0, 0.1875, 1.0, 0.1875, 0.5, 0.1875, 0.5, 0.1875, 1.0, 0.1562, 1.0, 0.1562, 0.5, 0.1562, 0.5, 0.1562, 1.0, 0.125, 1.0, 0.125, 0.5, 0.125, 0.5, 0.125, 1.0, 0.09375, 1.0, 0.09375, 0.5, 0.09375, 0.5, 0.09375, 1.0, 0.0625, 1.0, 0.0625, 0.5, 0.2968, 0.4854, 0.25, 0.49, 0.2032, 0.4854, 0.1582, 0.4717, 0.1167, 0.4496, 0.08029, 0.4197, 0.05045, 0.3833, 0.02827, 0.3418, 0.01461, 0.2968, 0.01, 0.25, 0.01461, 0.2032, 0.02827, 0.1582, 0.05045, 0.1167, 0.08029, 0.08029, 0.1167, 0.05045, 0.1582, 0.02827, 0.2032, 0.01461, 0.25, 0.01, 0.2968, 0.01461, 0.3418, 0.02827, 0.3833, 0.05045, 0.4197, 0.08029, 0.4496, 0.1167, 0.4717, 0.1582, 0.4854, 0.2032, 0.49, 0.25, 0.4854, 0.2968, 0.4717, 0.3418, 0.4496, 0.3833, 0.4197, 0.4197, 0.3833, 0.4496, 0.3418, 0.4717, 0.0625, 0.5, 0.0625, 1.0, 0.03125, 1.0, 0.03125, 0.5, 0.03125, 0.5, 0.03125, 1.0, 0.0, 1.0, 0.0, 0.5, 0.75, 0.49, 0.7968, 0.4854, 0.8418, 0.4717, 0.8833, 0.4496, 0.9197, 0.4197, 0.9496, 0.3833, 0.9717, 0.3418, 0.9854, 0.2968, 0.99, 0.25, 0.9854, 0.2032, 0.9717, 0.1582, 0.9496, 0.1167, 0.9197, 0.08029, 0.8833, 0.05045, 0.8418, 0.02827, 0.7968, 0.01461, 0.75, 0.01, 0.7032, 0.01461, 0.6582, 0.02827, 0.6167, 0.05045, 0.5803, 0.08029, 0.5504, 0.1167, 0.5283, 0.1582, 0.5146, 0.2032, 0.51, 0.25, 0.5146, 0.2968, 0.5283, 0.3418, 0.5504, 0.3833, 0.5803, 0.4197, 0.6167, 0.4496, 0.6582, 0.4717, 0.7032, 0.4854])
me_cylinder.use_remesh_fix_poles = True
me_cylinder.use_remesh_preserve_attributes = False
me_cylinder.use_mirror_vertex_groups = False
me_cylinder.update()
me_cube_001 = bpy.data.meshes.new('Cube.001')
me_cube_001.from_pydata([(1.0, -1.0, -1.0), (1.0, 1.0, -1.0), (1.0, -1.0, 1.0), (1.0, 1.0, 1.0), (-1.0, -1.0, -1.0), (-1.0, 1.0, -1.0), (-1.0, -1.0, 1.0), (-1.0, 1.0, 1.0), (1.0, 0.8951, -1.0), (1.0, 0.8951, 1.0), (-1.0, 0.8951, 1.0), (-1.0, 0.8951, -1.0), (1.0, 1.0, 1.126), (-1.0, 1.0, 1.126), (1.0, 0.8951, 1.126), (-1.0, 0.8951, 1.126), (1.0, -1.0, -0.8975), (1.0, 1.0, -0.8975), (-1.0, -1.0, -0.8975), (-1.0, 1.0, -0.8975), (-1.0, 0.8951, -0.8975), (1.0, 0.8951, -0.8975), (-1.0, 1.345, -0.8975), (-1.0, 1.345, -1.0), (1.0, 1.345, -1.0), (1.0, 1.345, -0.8975), (1.0, 0.8951, 1.046), (-1.0, 0.8951, 1.046), (-1.0, 1.0, 1.046), (1.0, 1.0, 1.046)], [], [(21, 17, 3, 9), (27, 26, 14, 15), (20, 19, 5, 11), (11, 5, 1, 8), (16, 18, 4, 0), (1, 5, 23, 24), (4, 11, 8, 0), (18, 20, 11, 4), (2, 9, 10, 6), (16, 21, 9, 2), (14, 12, 13, 15), (29, 28, 13, 12), (28, 27, 15, 13), (26, 29, 12, 14), (0, 8, 21, 16), (6, 10, 20, 18), (7, 3, 17, 19), (2, 6, 18, 16), (10, 7, 19, 20), (8, 1, 17, 21), (22, 25, 24, 23), (17, 1, 24, 25), (19, 17, 25, 22), (5, 19, 22, 23), (9, 3, 29, 26), (7, 10, 27, 28), (3, 7, 28, 29), (10, 9, 26, 27)])
_uv = me_cube_001.uv_layers.new(name='UVMap')
_uv.uv.foreach_set('vector', [0.6119, 0.01281, 0.625, 0.01281, 0.625, 0.25, 0.6119, 0.25, 0.6119, 0.5, 0.6119, 0.25, 0.6119, 0.25, 0.6119, 0.5, 0.6119, 0.7372, 0.625, 0.7372, 0.625, 0.75, 0.6119, 0.75, 0.6119, 0.75, 0.625, 0.75, 0.625, 1.0, 0.6119, 1.0, 0.125, 0.7372, 0.375, 0.7372, 0.375, 0.75, 0.125, 0.75, 0.625, 1.0, 0.625, 0.75, 0.625, 0.75, 0.625, 1.0, 0.375, 0.75, 0.6119, 0.75, 0.6119, 1.0, 0.375, 1.0, 0.375, 0.7372, 0.6119, 0.7372, 0.6119, 0.75, 0.375, 0.75, 0.375, 0.25, 0.6119, 0.25, 0.6119, 0.5, 0.375, 0.5, 0.375, 0.01281, 0.6119, 0.01281, 0.6119, 0.25, 0.375, 0.25, 0.6119, 0.25, 0.625, 0.25, 0.625, 0.5, 0.6119, 0.5, 0.875, 0.5, 0.625, 0.5, 0.625, 0.5, 0.875, 0.5, 0.625, 0.5, 0.6119, 0.5, 0.6119, 0.5, 0.625, 0.5, 0.6119, 0.25, 0.625, 0.25, 0.625, 0.25, 0.6119, 0.25, 0.375, 0.0, 0.6119, 0.0, 0.6119, 0.01281, 0.375, 0.01281, 0.375, 0.5, 0.6119, 0.5, 0.6119, 0.7372, 0.375, 0.7372, 0.625, 0.5, 0.875, 0.5, 0.875, 0.7372, 0.625, 0.7372, 0.125, 0.5, 0.375, 0.5, 0.375, 0.7372, 0.125, 0.7372, 0.6119, 0.5, 0.625, 0.5, 0.625, 0.7372, 0.6119, 0.7372, 0.6119, 0.0, 0.625, 0.0, 0.625, 0.01281, 0.6119, 0.01281, 0.625, 0.7372, 0.875, 0.7372, 0.875, 0.75, 0.625, 0.75, 0.625, 0.01281, 0.625, 0.0, 0.625, 0.0, 0.625, 0.01281, 0.625, 0.7372, 0.875, 0.7372, 0.875, 0.7372, 0.625, 0.7372, 0.625, 0.75, 0.625, 0.7372, 0.625, 0.7372, 0.625, 0.75, 0.6119, 0.25, 0.625, 0.25, 0.625, 0.25, 0.6119, 0.25, 0.625, 0.5, 0.6119, 0.5, 0.6119, 0.5, 0.625, 0.5, 0.875, 0.5, 0.625, 0.5, 0.625, 0.5, 0.875, 0.5, 0.6119, 0.5, 0.6119, 0.25, 0.6119, 0.25, 0.6119, 0.5])
me_cube_001.use_remesh_fix_poles = True
me_cube_001.use_remesh_preserve_attributes = False
me_cube_001.use_mirror_vertex_groups = False
me_cube_001.update()
me_cube_013 = bpy.data.meshes.new('Cube.013')
me_cube_013.from_pydata([(-0.2799, -0.2799, -0.2799), (-0.2799, -0.2799, 0.2799), (-0.2799, 0.2799, -0.2799), (-0.2799, 0.2799, 0.2799), (0.2799, -0.2799, -0.2799), (0.2799, -0.2799, 0.2799), (0.2799, 0.2799, -0.2799), (0.2799, 0.2799, 0.2799), (0.1999, 0.2799, -0.2799), (0.12, 0.2799, -0.2799), (0.03999, 0.2799, -0.2799), (-0.03999, 0.2799, -0.2799), (-0.12, 0.2799, -0.2799), (-0.1999, 0.2799, -0.2799), (-0.1999, 0.2799, 0.2799), (-0.12, 0.2799, 0.2799), (-0.03999, 0.2799, 0.2799), (0.03999, 0.2799, 0.2799), (0.12, 0.2799, 0.2799), (0.1999, 0.2799, 0.2799), (-0.1999, -0.2799, -0.2799), (-0.12, -0.2799, -0.2799), (-0.03999, -0.2799, -0.2799), (0.03999, -0.2799, -0.2799), (0.12, -0.2799, -0.2799), (0.1999, -0.2799, -0.2799), (0.1999, -0.2799, 0.2799), (0.12, -0.2799, 0.2799), (0.03999, -0.2799, 0.2799), (-0.03999, -0.2799, 0.2799), (-0.12, -0.2799, 0.2799), (-0.1999, -0.2799, 0.2799), (-0.2799, -0.2799, -0.1997), (-0.2799, 0.2799, -0.1997), (0.2799, 0.2799, -0.1997), (0.2799, -0.2799, -0.1997), (0.1999, -0.2799, -0.1997), (0.12, -0.2799, -0.1997), (0.03999, -0.2799, -0.1997), (-0.03999, -0.2799, -0.1997), (-0.12, -0.2799, -0.1997), (-0.1999, -0.2799, -0.1997), (-0.1999, 0.2799, -0.1997), (-0.12, 0.2799, -0.1997), (-0.03999, 0.2799, -0.1997), (0.03999, 0.2799, -0.1997), (0.12, 0.2799, -0.1997), (0.1999, 0.2799, -0.1997), (-0.2799, -0.2799, 0.2284), (-0.2799, 0.2799, 0.2284), (0.2799, 0.2799, 0.2284), (0.2799, -0.2799, 0.2284), (0.1999, -0.2799, 0.2284), (0.12, -0.2799, 0.2284), (0.03999, -0.2799, 0.2284), (-0.03999, -0.2799, 0.2284), (-0.12, -0.2799, 0.2284), (-0.1999, -0.2799, 0.2284), (-0.1999, 0.2799, 0.2284), (-0.12, 0.2799, 0.2284), (-0.03999, 0.2799, 0.2284), (0.03999, 0.2799, 0.2284), (0.12, 0.2799, 0.2284), (0.1999, 0.2799, 0.2284), (-0.1999, -0.1654, 0.2284), (-0.1999, -0.1654, -0.1997), (-0.12, -0.1654, 0.2284), (-0.12, -0.1654, -0.1997), (-0.03999, -0.1654, 0.2284), (-0.03999, -0.1654, -0.1997), (0.03999, -0.1654, 0.2284), (0.03999, -0.1654, -0.1997), (0.12, -0.1654, 0.2284), (0.12, -0.1654, -0.1997), (0.1999, -0.1654, 0.2284), (0.1999, -0.1654, -0.1997), (-0.2799, 0.2056, -0.2799), (-0.2799, 0.2056, 0.2799), (0.2799, 0.2056, -0.2799), (0.2799, 0.2056, 0.2799), (0.1999, 0.2056, 0.2799), (0.12, 0.2056, 0.2799), (0.03999, 0.2056, 0.2799), (-0.03999, 0.2056, 0.2799), (-0.12, 0.2056, 0.2799), (-0.1999, 0.2056, 0.2799), (-0.1999, 0.2056, -0.2799), (-0.12, 0.2056, -0.2799), (-0.03999, 0.2056, -0.2799), (0.03999, 0.2056, -0.2799), (0.12, 0.2056, -0.2799), (0.1999, 0.2056, -0.2799), (0.2799, 0.2056, -0.1997), (-0.2799, 0.2056, -0.1997), (0.2799, 0.2056, 0.2284), (-0.2799, 0.2056, 0.2284), (-0.2799, -0.1661, -0.2799), (0.2799, -0.1661, 0.2799), (0.1999, -0.1661, 0.2799), (0.12, -0.1661, 0.2799), (0.03999, -0.1661, 0.2799), (-0.03999, -0.1661, 0.2799), (-0.12, -0.1661, 0.2799), (-0.1999, -0.1661, 0.2799), (-0.1999, -0.1661, -0.2799), (-0.12, -0.1661, -0.2799), (-0.03999, -0.1661, -0.2799), (0.03999, -0.1661, -0.2799), (0.12, -0.1661, -0.2799), (0.1999, -0.1661, -0.2799), (0.2799, -0.1661, -0.1997), (0.2799, -0.1661, 0.2284), (-0.2799, -0.1661, 0.2799), (0.2799, -0.1661, -0.2799), (-0.2799, -0.1661, -0.1997), (-0.2799, -0.1661, 0.2284), (-0.03999, 0.2056, 0.2356), (0.03999, 0.2056, 0.2356), (0.03999, -0.1661, 0.2356), (-0.03999, -0.1661, 0.2356)], [], [(95, 77, 3, 49), (63, 19, 7, 50), (111, 97, 5, 51), (57, 31, 1, 48), (109, 113, 4, 25), (103, 112, 1, 31), (97, 98, 26, 5), (98, 99, 27, 26), (99, 100, 28, 27), (100, 101, 29, 28), (101, 102, 30, 29), (102, 103, 31, 30), (96, 104, 20, 0), (104, 105, 21, 20), (105, 106, 22, 21), (106, 107, 23, 22), (107, 108, 24, 23), (108, 109, 25, 24), (51, 5, 26, 52), (52, 26, 27, 53), (53, 27, 28, 54), (54, 28, 29, 55), (55, 29, 30, 56), (56, 30, 31, 57), (49, 3, 14, 58), (58, 14, 15, 59), (59, 15, 16, 60), (60, 16, 17, 61), (61, 17, 18, 62), (62, 18, 19, 63), (9, 46, 47, 8), (10, 45, 46, 9), (11, 44, 45, 10), (12, 43, 44, 11), (13, 42, 43, 12), (2, 33, 42, 13), (21, 40, 41, 20), (22, 39, 40, 21), (23, 38, 39, 22), (24, 37, 38, 23), (25, 36, 37, 24), (4, 35, 36, 25), (20, 41, 32, 0), (113, 110, 35, 4), (8, 47, 34, 6), (76, 93, 33, 2), (59, 60, 68, 66), (42, 58, 64, 65), (44, 60, 61, 45), (43, 42, 65, 67), (45, 61, 70, 71), (33, 49, 58, 42), (40, 56, 57, 41), (39, 55, 56, 40), (38, 54, 55, 39), (37, 53, 54, 38), (36, 52, 53, 37), (35, 51, 52, 36), (41, 57, 48, 32), (110, 111, 51, 35), (47, 63, 50, 34), (93, 95, 49, 33), (73, 72, 74, 75), (71, 70, 72, 73), (67, 66, 68, 69), (65, 64, 66, 67), (46, 45, 71, 73), (62, 63, 74, 72), (58, 59, 66, 64), (61, 62, 72, 70), (63, 47, 75, 74), (60, 44, 69, 68), (44, 43, 67, 69), (47, 46, 73, 75), (114, 115, 95, 93), (34, 50, 94, 92), (96, 114, 93, 76), (6, 34, 92, 78), (9, 8, 91, 90), (10, 9, 90, 89), (11, 10, 89, 88), (12, 11, 88, 87), (13, 12, 87, 86), (2, 13, 86, 76), (15, 14, 85, 84), (16, 15, 84, 83), (17, 16, 83, 82), (18, 17, 82, 81), (19, 18, 81, 80), (7, 19, 80, 79), (14, 3, 77, 85), (8, 6, 78, 91), (50, 7, 79, 94), (115, 112, 77, 95), (48, 1, 112, 115), (0, 32, 114, 96), (32, 48, 115, 114), (92, 94, 111, 110), (78, 92, 110, 113), (90, 91, 109, 108), (89, 90, 108, 107), (88, 89, 107, 106), (87, 88, 106, 105), (86, 87, 105, 104), (76, 86, 104, 96), (84, 85, 103, 102), (83, 84, 102, 101), (83, 101, 119, 116), (81, 82, 100, 99), (80, 81, 99, 98), (79, 80, 98, 97), (85, 77, 112, 103), (91, 78, 113, 109), (94, 79, 97, 111), (117, 116, 119, 118), (82, 83, 116, 117), (100, 82, 117, 118), (101, 100, 118, 119)])
_uv = me_cube_013.uv_layers.new(name='UVMap')
_uv.uv.foreach_set('vector', [0.602, 0.2168, 0.625, 0.2168, 0.625, 0.25, 0.602, 0.25, 0.602, 0.4643, 0.625, 0.4643, 0.625, 0.5, 0.602, 0.5, 0.602, 0.6992, 0.625, 0.6992, 0.625, 0.75, 0.602, 0.75, 0.602, 0.9643, 0.625, 0.9643, 0.625, 1.0, 0.602, 1.0, 0.3393, 0.6992, 0.375, 0.6992, 0.375, 0.75, 0.3393, 0.75, 0.8393, 0.6992, 0.875, 0.6992, 0.875, 0.75, 0.8393, 0.75, 0.625, 0.6992, 0.6607, 0.6992, 0.6607, 0.75, 0.625, 0.75, 0.6607, 0.6992, 0.6964, 0.6992, 0.6964, 0.75, 0.6607, 0.75, 0.6964, 0.6992, 0.7321, 0.6992, 0.7321, 0.75, 0.6964, 0.75, 0.7321, 0.6992, 0.7679, 0.6992, 0.7679, 0.75, 0.7321, 0.75, 0.7679, 0.6992, 0.8036, 0.6992, 0.8036, 0.75, 0.7679, 0.75, 0.8036, 0.6992, 0.8393, 0.6992, 0.8393, 0.75, 0.8036, 0.75, 0.125, 0.6992, 0.1607, 0.6992, 0.1607, 0.75, 0.125, 0.75, 0.1607, 0.6992, 0.1964, 0.6992, 0.1964, 0.75, 0.1607, 0.75, 0.1964, 0.6992, 0.2321, 0.6992, 0.2321, 0.75, 0.1964, 0.75, 0.2321, 0.6992, 0.2679, 0.6992, 0.2679, 0.75, 0.2321, 0.75, 0.2679, 0.6992, 0.3036, 0.6992, 0.3036, 0.75, 0.2679, 0.75, 0.3036, 0.6992, 0.3393, 0.6992, 0.3393, 0.75, 0.3036, 0.75, 0.602, 0.75, 0.625, 0.75, 0.625, 0.7857, 0.602, 0.7857, 0.602, 0.7857, 0.625, 0.7857, 0.625, 0.8214, 0.602, 0.8214, 0.602, 0.8214, 0.625, 0.8214, 0.625, 0.8571, 0.602, 0.8571, 0.602, 0.8571, 0.625, 0.8571, 0.625, 0.8929, 0.602, 0.8929, 0.602, 0.8929, 0.625, 0.8929, 0.625, 0.9286, 0.602, 0.9286, 0.602, 0.9286, 0.625, 0.9286, 0.625, 0.9643, 0.602, 0.9643, 0.602, 0.25, 0.625, 0.25, 0.625, 0.2857, 0.602, 0.2857, 0.602, 0.2857, 0.625, 0.2857, 0.625, 0.3214, 0.602, 0.3214, 0.602, 0.3214, 0.625, 0.3214, 0.625, 0.3571, 0.602, 0.3571, 0.602, 0.3571, 0.625, 0.3571, 0.625, 0.3929, 0.602, 0.3929, 0.602, 0.3929, 0.625, 0.3929, 0.625, 0.4286, 0.602, 0.4286, 0.602, 0.4286, 0.625, 0.4286, 0.625, 0.4643, 0.602, 0.4643, 0.375, 0.4286, 0.4108, 0.4286, 0.4108, 0.4643, 0.375, 0.4643, 0.375, 0.3929, 0.4108, 0.3929, 0.4108, 0.4286, 0.375, 0.4286, 0.375, 0.3571, 0.4108, 0.3571, 0.4108, 0.3929, 0.375, 0.3929, 0.375, 0.3214, 0.4108, 0.3214, 0.4108, 0.3571, 0.375, 0.3571, 0.375, 0.2857, 0.4108, 0.2857, 0.4108, 0.3214, 0.375, 0.3214, 0.375, 0.25, 0.4108, 0.25, 0.4108, 0.2857, 0.375, 0.2857, 0.375, 0.9286, 0.4108, 0.9286, 0.4108, 0.9643, 0.375, 0.9643, 0.375, 0.8929, 0.4108, 0.8929, 0.4108, 0.9286, 0.375, 0.9286, 0.375, 0.8571, 0.4108, 0.8571, 0.4108, 0.8929, 0.375, 0.8929, 0.375, 0.8214, 0.4108, 0.8214, 0.4108, 0.8571, 0.375, 0.8571, 0.375, 0.7857, 0.4108, 0.7857, 0.4108, 0.8214, 0.375, 0.8214, 0.375, 0.75, 0.4108, 0.75, 0.4108, 0.7857, 0.375, 0.7857, 0.375, 0.9643, 0.4108, 0.9643, 0.4108, 1.0, 0.375, 1.0, 0.375, 0.6992, 0.4108, 0.6992, 0.4108, 0.75, 0.375, 0.75, 0.375, 0.4643, 0.4108, 0.4643, 0.4108, 0.5, 0.375, 0.5, 0.375, 0.2168, 0.4108, 0.2168, 0.4108, 0.25, 0.375, 0.25, 0.602, 0.3214, 0.602, 0.3571, 0.602, 0.3571, 0.602, 0.3214, 0.4108, 0.2857, 0.602, 0.2857, 0.602, 0.2857, 0.4108, 0.2857, 0.4108, 0.3571, 0.602, 0.3571, 0.602, 0.3929, 0.4108, 0.3929, 0.4108, 0.3214, 0.4108, 0.2857, 0.4108, 0.2857, 0.4108, 0.3214, 0.4108, 0.3929, 0.602, 0.3929, 0.602, 0.3929, 0.4108, 0.3929, 0.4108, 0.25, 0.602, 0.25, 0.602, 0.2857, 0.4108, 0.2857, 0.4108, 0.9286, 0.602, 0.9286, 0.602, 0.9643, 0.4108, 0.9643, 0.4108, 0.8929, 0.602, 0.8929, 0.602, 0.9286, 0.4108, 0.9286, 0.4108, 0.8571, 0.602, 0.8571, 0.602, 0.8929, 0.4108, 0.8929, 0.4108, 0.8214, 0.602, 0.8214, 0.602, 0.8571, 0.4108, 0.8571, 0.4108, 0.7857, 0.602, 0.7857, 0.602, 0.8214, 0.4108, 0.8214, 0.4108, 0.75, 0.602, 0.75, 0.602, 0.7857, 0.4108, 0.7857, 0.4108, 0.9643, 0.602, 0.9643, 0.602, 1.0, 0.4108, 1.0, 0.4108, 0.6992, 0.602, 0.6992, 0.602, 0.75, 0.4108, 0.75, 0.4108, 0.4643, 0.602, 0.4643, 0.602, 0.5, 0.4108, 0.5, 0.4108, 0.2168, 0.602, 0.2168, 0.602, 0.25, 0.4108, 0.25, 0.4108, 0.4286, 0.602, 0.4286, 0.602, 0.4643, 0.4108, 0.4643, 0.4108, 0.3929, 0.602, 0.3929, 0.602, 0.4286, 0.4108, 0.4286, 0.4108, 0.3214, 0.602, 0.3214, 0.602, 0.3571, 0.4108, 0.3571, 0.4108, 0.2857, 0.602, 0.2857, 0.602, 0.3214, 0.4108, 0.3214, 0.4108, 0.4286, 0.4108, 0.3929, 0.4108, 0.3929, 0.4108, 0.4286, 0.602, 0.4286, 0.602, 0.4643, 0.602, 0.4643, 0.602, 0.4286, 0.602, 0.2857, 0.602, 0.3214, 0.602, 0.3214, 0.602, 0.2857, 0.602, 0.3929, 0.602, 0.4286, 0.602, 0.4286, 0.602, 0.3929, 0.602, 0.4643, 0.4108, 0.4643, 0.4108, 0.4643, 0.602, 0.4643, 0.602, 0.3571, 0.4108, 0.3571, 0.4108, 0.3571, 0.602, 0.3571, 0.4108, 0.3571, 0.4108, 0.3214, 0.4108, 0.3214, 0.4108, 0.3571, 0.4108, 0.4643, 0.4108, 0.4286, 0.4108, 0.4286, 0.4108, 0.4643, 0.4108, 0.05082, 0.602, 0.05082, 0.602, 0.2168, 0.4108, 0.2168, 0.4108, 0.5, 0.602, 0.5, 0.602, 0.5332, 0.4108, 0.5332, 0.375, 0.05082, 0.4108, 0.05082, 0.4108, 0.2168, 0.375, 0.2168, 0.375, 0.5, 0.4108, 0.5, 0.4108, 0.5332, 0.375, 0.5332, 0.3036, 0.5, 0.3393, 0.5, 0.3393, 0.5332, 0.3036, 0.5332, 0.2679, 0.5, 0.3036, 0.5, 0.3036, 0.5332, 0.2679, 0.5332, 0.2321, 0.5, 0.2679, 0.5, 0.2679, 0.5332, 0.2321, 0.5332, 0.1964, 0.5, 0.2321, 0.5, 0.2321, 0.5332, 0.1964, 0.5332, 0.1607, 0.5, 0.1964, 0.5, 0.1964, 0.5332, 0.1607, 0.5332, 0.125, 0.5, 0.1607, 0.5, 0.1607, 0.5332, 0.125, 0.5332, 0.8036, 0.5, 0.8393, 0.5, 0.8393, 0.5332, 0.8036, 0.5332, 0.7679, 0.5, 0.8036, 0.5, 0.8036, 0.5332, 0.7679, 0.5332, 0.7321, 0.5, 0.7679, 0.5, 0.7679, 0.5332, 0.7321, 0.5332, 0.6964, 0.5, 0.7321, 0.5, 0.7321, 0.5332, 0.6964, 0.5332, 0.6607, 0.5, 0.6964, 0.5, 0.6964, 0.5332, 0.6607, 0.5332, 0.625, 0.5, 0.6607, 0.5, 0.6607, 0.5332, 0.625, 0.5332, 0.8393, 0.5, 0.875, 0.5, 0.875, 0.5332, 0.8393, 0.5332, 0.3393, 0.5, 0.375, 0.5, 0.375, 0.5332, 0.3393, 0.5332, 0.602, 0.5, 0.625, 0.5, 0.625, 0.5332, 0.602, 0.5332, 0.602, 0.05082, 0.625, 0.05082, 0.625, 0.2168, 0.602, 0.2168, 0.602, 0.0, 0.625, 0.0, 0.625, 0.05082, 0.602, 0.05082, 0.375, 0.0, 0.4108, 0.0, 0.4108, 0.05082, 0.375, 0.05082, 0.4108, 0.0, 0.602, 0.0, 0.602, 0.05082, 0.4108, 0.05082, 0.4108, 0.5332, 0.602, 0.5332, 0.602, 0.6992, 0.4108, 0.6992, 0.375, 0.5332, 0.4108, 0.5332, 0.4108, 0.6992, 0.375, 0.6992, 0.3036, 0.5332, 0.3393, 0.5332, 0.3393, 0.6992, 0.3036, 0.6992, 0.2679, 0.5332, 0.3036, 0.5332, 0.3036, 0.6992, 0.2679, 0.6992, 0.2321, 0.5332, 0.2679, 0.5332, 0.2679, 0.6992, 0.2321, 0.6992, 0.1964, 0.5332, 0.2321, 0.5332, 0.2321, 0.6992, 0.1964, 0.6992, 0.1607, 0.5332, 0.1964, 0.5332, 0.1964, 0.6992, 0.1607, 0.6992, 0.125, 0.5332, 0.1607, 0.5332, 0.1607, 0.6992, 0.125, 0.6992, 0.8036, 0.5332, 0.8393, 0.5332, 0.8393, 0.6992, 0.8036, 0.6992, 0.7679, 0.5332, 0.8036, 0.5332, 0.8036, 0.6992, 0.7679, 0.6992, 0.7679, 0.5332, 0.7679, 0.6992, 0.7679, 0.6992, 0.7679, 0.5332, 0.6964, 0.5332, 0.7321, 0.5332, 0.7321, 0.6992, 0.6964, 0.6992, 0.6607, 0.5332, 0.6964, 0.5332, 0.6964, 0.6992, 0.6607, 0.6992, 0.625, 0.5332, 0.6607, 0.5332, 0.6607, 0.6992, 0.625, 0.6992, 0.8393, 0.5332, 0.875, 0.5332, 0.875, 0.6992, 0.8393, 0.6992, 0.3393, 0.5332, 0.375, 0.5332, 0.375, 0.6992, 0.3393, 0.6992, 0.602, 0.5332, 0.625, 0.5332, 0.625, 0.6992, 0.602, 0.6992, 0.7321, 0.5332, 0.7679, 0.5332, 0.7679, 0.6992, 0.7321, 0.6992, 0.7321, 0.5332, 0.7679, 0.5332, 0.7679, 0.5332, 0.7321, 0.5332, 0.7321, 0.6992, 0.7321, 0.5332, 0.7321, 0.5332, 0.7321, 0.6992, 0.7679, 0.6992, 0.7321, 0.6992, 0.7321, 0.6992, 0.7679, 0.6992])
me_cube_013.use_remesh_fix_poles = True
me_cube_013.use_remesh_preserve_attributes = False
me_cube_013.use_mirror_vertex_groups = False
me_cube_013.update()
me_cube_014 = bpy.data.meshes.new('Cube.014')
me_cube_014.from_pydata([(-1.0, -2.022, -1.0), (-1.0, -2.022, 1.0), (-1.0, -1.959, -1.0), (-1.0, -1.959, 1.0), (1.0, -2.022, -1.0), (1.0, -2.022, 1.0), (1.0, -1.959, -1.0), (1.0, -1.959, 1.0), (-1.0, -1.041, -1.0), (-1.0, -1.041, 1.0), (-1.0, -0.9783, -1.0), (-1.0, -0.9783, 1.0), (1.0, -1.041, -1.0), (1.0, -1.041, 1.0), (1.0, -0.9783, -1.0), (1.0, -0.9783, 1.0), (-1.0, -0.0264, -1.0), (-1.0, -0.0264, 1.0), (-1.0, 0.03629, -1.0), (-1.0, 0.03629, 1.0), (1.0, -0.0264, -1.0), (1.0, -0.0264, 1.0), (1.0, 0.03629, -1.0), (1.0, 0.03629, 1.0), (-1.0, 0.968, -1.0), (-1.0, 0.968, 1.0), (-1.0, 1.031, -1.0), (-1.0, 1.031, 1.0), (1.0, 0.968, -1.0), (1.0, 0.968, 1.0), (1.0, 1.031, -1.0), (1.0, 1.031, 1.0), (-1.0, 1.965, -1.0), (-1.0, 1.965, 1.0), (-1.0, 2.027, -1.0), (-1.0, 2.027, 1.0), (1.0, 1.965, -1.0), (1.0, 1.965, 1.0), (1.0, 2.027, -1.0), (1.0, 2.027, 1.0)], [], [(0, 1, 3, 2), (2, 3, 7, 6), (6, 7, 5, 4), (4, 5, 1, 0), (2, 6, 4, 0), (7, 3, 1, 5), (8, 9, 11, 10), (10, 11, 15, 14), (14, 15, 13, 12), (12, 13, 9, 8), (10, 14, 12, 8), (15, 11, 9, 13), (16, 17, 19, 18), (18, 19, 23, 22), (22, 23, 21, 20), (20, 21, 17, 16), (18, 22, 20, 16), (23, 19, 17, 21), (24, 25, 27, 26), (26, 27, 31, 30), (30, 31, 29, 28), (28, 29, 25, 24), (26, 30, 28, 24), (31, 27, 25, 29), (32, 33, 35, 34), (34, 35, 39, 38), (38, 39, 37, 36), (36, 37, 33, 32), (34, 38, 36, 32), (39, 35, 33, 37)])
_uv = me_cube_014.uv_layers.new(name='UVMap')
_uv.uv.foreach_set('vector', [0.375, 0.0, 0.625, 0.0, 0.625, 0.25, 0.375, 0.25, 0.375, 0.25, 0.625, 0.25, 0.625, 0.5, 0.375, 0.5, 0.375, 0.5, 0.625, 0.5, 0.625, 0.75, 0.375, 0.75, 0.375, 0.75, 0.625, 0.75, 0.625, 1.0, 0.375, 1.0, 0.125, 0.5, 0.375, 0.5, 0.375, 0.75, 0.125, 0.75, 0.625, 0.5, 0.875, 0.5, 0.875, 0.75, 0.625, 0.75, 0.375, 0.0, 0.625, 0.0, 0.625, 0.25, 0.375, 0.25, 0.375, 0.25, 0.625, 0.25, 0.625, 0.5, 0.375, 0.5, 0.375, 0.5, 0.625, 0.5, 0.625, 0.75, 0.375, 0.75, 0.375, 0.75, 0.625, 0.75, 0.625, 1.0, 0.375, 1.0, 0.125, 0.5, 0.375, 0.5, 0.375, 0.75, 0.125, 0.75, 0.625, 0.5, 0.875, 0.5, 0.875, 0.75, 0.625, 0.75, 0.375, 0.0, 0.625, 0.0, 0.625, 0.25, 0.375, 0.25, 0.375, 0.25, 0.625, 0.25, 0.625, 0.5, 0.375, 0.5, 0.375, 0.5, 0.625, 0.5, 0.625, 0.75, 0.375, 0.75, 0.375, 0.75, 0.625, 0.75, 0.625, 1.0, 0.375, 1.0, 0.125, 0.5, 0.375, 0.5, 0.375, 0.75, 0.125, 0.75, 0.625, 0.5, 0.875, 0.5, 0.875, 0.75, 0.625, 0.75, 0.375, 0.0, 0.625, 0.0, 0.625, 0.25, 0.375, 0.25, 0.375, 0.25, 0.625, 0.25, 0.625, 0.5, 0.375, 0.5, 0.375, 0.5, 0.625, 0.5, 0.625, 0.75, 0.375, 0.75, 0.375, 0.75, 0.625, 0.75, 0.625, 1.0, 0.375, 1.0, 0.125, 0.5, 0.375, 0.5, 0.375, 0.75, 0.125, 0.75, 0.625, 0.5, 0.875, 0.5, 0.875, 0.75, 0.625, 0.75, 0.375, 0.0, 0.625, 0.0, 0.625, 0.25, 0.375, 0.25, 0.375, 0.25, 0.625, 0.25, 0.625, 0.5, 0.375, 0.5, 0.375, 0.5, 0.625, 0.5, 0.625, 0.75, 0.375, 0.75, 0.375, 0.75, 0.625, 0.75, 0.625, 1.0, 0.375, 1.0, 0.125, 0.5, 0.375, 0.5, 0.375, 0.75, 0.125, 0.75, 0.625, 0.5, 0.875, 0.5, 0.875, 0.75, 0.625, 0.75])
me_cube_014.use_remesh_fix_poles = True
me_cube_014.use_remesh_preserve_attributes = False
me_cube_014.use_mirror_vertex_groups = False
me_cube_014.update()
arm_armature = bpy.data.armatures.new('Armature')  # bones are not reproduced

# ---- objects
ob_empty = bpy.data.objects.new('Empty', None)
ob_milkcarton = bpy.data.objects.new('MilkCarton', me_cube_015)
ob_cube_002 = bpy.data.objects.new('Cube.002', me_cube_002)
ob_cerealarmature = bpy.data.objects.new('CerealArmature', arm_armature)
ob_cube = bpy.data.objects.new('Cube', me_cube_003)
ob_cube_001 = bpy.data.objects.new('Cube.001', me_cube_004)
ob_cube_003 = bpy.data.objects.new('Cube.003', me_cube_005)
ob_cube_004 = bpy.data.objects.new('Cube.004', me_cube_006)
ob_cube_005 = bpy.data.objects.new('Cube.005', me_cube_007)
ob_cube_006 = bpy.data.objects.new('Cube.006', me_cube_008)
ob_cube_007 = bpy.data.objects.new('Cube.007', me_cube_009)
ob_cube_008 = bpy.data.objects.new('Cube.008', me_cube_010)
ob_cube_009 = bpy.data.objects.new('Cube.009', me_cube_011)
ob_cube_010 = bpy.data.objects.new('Cube.010', me_cube_012)
ob_level1 = bpy.data.objects.new('Level1', None)
ob_counter_1_001 = bpy.data.objects.new('Counter_1.001', None)
ob_counter_1_002 = bpy.data.objects.new('Counter_1.002', None)
ob_counter_1_003 = bpy.data.objects.new('Counter_1.003', None)
ob_counter_1_004 = bpy.data.objects.new('Counter_1.004', None)
ob_ledge_001 = bpy.data.objects.new('Ledge.001', None)
ob_toaster_001 = bpy.data.objects.new('Toaster.001', None)
ob_shelves_001 = bpy.data.objects.new('Shelves.001', None)
ob_counter_1_005 = bpy.data.objects.new('Counter_1.005', None)
ob_counter_1_006 = bpy.data.objects.new('Counter_1.006', None)
ob_toaster_002 = bpy.data.objects.new('Toaster.002', None)
ob_ledge_014 = bpy.data.objects.new('Ledge.014', None)
ob_ledge_015 = bpy.data.objects.new('Ledge.015', None)
ob_ledge_002 = bpy.data.objects.new('Ledge.002', None)
ob_ledge_003 = bpy.data.objects.new('Ledge.003', None)
ob_ledge_004 = bpy.data.objects.new('Ledge.004', None)
ob_ledge_005 = bpy.data.objects.new('Ledge.005', None)
ob_ledge_006 = bpy.data.objects.new('Ledge.006', None)
ob_ledge_007 = bpy.data.objects.new('Ledge.007', None)
ob_ledge_008 = bpy.data.objects.new('Ledge.008', None)
ob_ledge_009 = bpy.data.objects.new('Ledge.009', None)
ob_ledge_010 = bpy.data.objects.new('Ledge.010', None)
ob_ledge_011 = bpy.data.objects.new('Ledge.011', None)
ob_ledge_012 = bpy.data.objects.new('Ledge.012', None)
ob_ledge_013 = bpy.data.objects.new('Ledge.013', None)
ob_testobstacle = bpy.data.objects.new('TestObstacle', me_cube)
ob_ledgedebug = bpy.data.objects.new('LedgeDebug', me_cylinder)
ob_counter_1 = bpy.data.objects.new('Counter_1', me_cube_001)
ob_toaster = bpy.data.objects.new('Toaster', me_cube_013)
ob_ledge = bpy.data.objects.new('Ledge', None)
ob_shelves = bpy.data.objects.new('Shelves', me_cube_014)

# ---- transforms, parenting, visibility, modifiers, constraints
ob_empty.location = (-0.07162, -1.443, 0.0)
ob_empty.lineart.crease_threshold = 0.0
ob_milkcarton.location = (0.0, 0.0, 0.0)
ob_milkcarton.lineart.crease_threshold = 0.0
ob_cube_002.parent = ob_cerealarmature
ob_cube_002.matrix_parent_inverse = Matrix(((1.0, -0.0, 0.0, -3.189e-16), (-0.0, 0.0, 1.0, -2.133), (-0.0, -1.0, 0.0, -0.009838), (0.0, 0.0, -0.0, 1.0)))
ob_cube_002.location = (0.0, 0.0, 1.823)
ob_cube_002.lineart.crease_threshold = 0.0
ob_cerealarmature.location = (3.189e-16, 0.003024, 0.009838)
ob_cerealarmature.rotation_euler = (-1.571, -0.0, 0.0)
ob_cerealarmature.lineart.crease_threshold = 0.0
ob_cube.parent = ob_cerealarmature
ob_cube.matrix_parent_inverse = Matrix(((-1.0, 2.058e-06, -3.908e-08, 7.944e-07), (4.206e-08, -0.01898, -0.9998, 0.3973), (-2.041e-06, -0.9998, 0.01898, -0.3966), (0.0, 0.0, -0.0, 1.0)))
ob_cube.location = (2.051e-16, -0.3777, 0.9238)
ob_cube.lineart.crease_threshold = 0.0
ob_cube_001.parent = ob_cerealarmature
ob_cube_001.matrix_parent_inverse = Matrix(((-1.0, 8.257e-06, -6.997e-08, 3.218e-06), (4.188e-08, -0.008474, -1.0, -0.001686), (-8.239e-06, -1.0, 0.008474, -0.3924), (0.0, 0.0, -0.0, 1.0)))
ob_cube_001.location = (7.999e-17, -0.3777, 0.3602)
ob_cube_001.lineart.crease_threshold = 0.0
ob_cube_003.parent = ob_cerealarmature
ob_cube_003.matrix_parent_inverse = Matrix(((1.0, -5.684e-14, -1.421e-14, -6.644e-09), (1.808e-08, -1.028e-21, -1.0, 0.4184), (2.343e-08, 1.0, 2.98e-08, -0.3557), (-0.0, 0.0, -0.0, 1.0)))
ob_cube_003.location = (2.051e-16, 0.3573, 0.9238)
ob_cube_003.lineart.crease_threshold = 0.0
ob_cube_004.parent = ob_cerealarmature
ob_cube_004.matrix_parent_inverse = Matrix(((-1.0, 2.28e-05, -1.869e-07, -8.025e-06), (1.789e-08, -0.008196, -1.0, 0.004527), (-2.282e-05, -1.0, 0.008196, 0.3522), (0.0, -0.0, -0.0, 1.0)))
ob_cube_004.location = (7.999e-17, 0.3573, 0.3602)
ob_cube_004.lineart.crease_threshold = 0.0
ob_cube_005.parent = ob_cerealarmature
ob_cube_005.matrix_parent_inverse = Matrix(((9.095e-13, -1.0, 1.639e-07, -0.3924), (1.0, 2.357e-08, -4.172e-08, -0.4636), (1.776e-13, 4.47e-08, 1.0, -0.00164), (-0.0, 0.0, -0.0, 1.0)))
ob_cube_005.location = (3.935e-19, -0.3916, 0.001772)
ob_cube_005.lineart.crease_threshold = 0.0
ob_cube_006.parent = ob_cerealarmature
ob_cube_006.matrix_parent_inverse = Matrix(((-1.819e-12, -1.0, -7.451e-08, 0.3523), (1.0, 4.184e-08, -1.808e-08, -0.4298), (-1.18e-12, -4.843e-08, 1.0, -0.001639), (-0.0, -0.0, -0.0, 1.0)))
ob_cube_006.location = (3.935e-19, 0.3637, 0.001772)
ob_cube_006.lineart.crease_threshold = 0.0
ob_cube_007.parent = ob_cerealarmature
ob_cube_007.matrix_parent_inverse = Matrix(((-1.0, 6.698e-08, -1.353e-07, 3.354e-07), (-7.835e-08, -0.8962, -0.4436, -0.06409), (-1.898e-07, -0.4436, 0.8962, -2.221), (0.0, 0.0, -0.0, 1.0)))
ob_cube_007.location = (4.607e-16, -0.5955, 2.161)
ob_cube_007.rotation_euler = (-1.179, -2.052e-16, 1.373e-16)
ob_cube_007.lineart.crease_threshold = 0.0
ob_cube_008.parent = ob_cerealarmature
ob_cube_008.matrix_parent_inverse = Matrix(((-1.0, 1.39e-07, -5.899e-08, 2.607e-07), (-3.416e-08, -0.3907, -0.9205, 0.8451), (-2.315e-07, -0.9205, 0.3907, -1.727), (0.0, 0.0, -0.0, 1.0)))
ob_cube_008.location = (4.46e-16, -1.07, 1.923)
ob_cube_008.rotation_euler = (-0.3852, -8.343e-17, 1.627e-17)
ob_cube_008.lineart.crease_threshold = 0.0
ob_cube_009.parent = ob_cerealarmature
ob_cube_009.matrix_parent_inverse = Matrix(((1.0, 1.313e-16, -4.299e-17, -3.035e-16), (7.05e-08, 0.8064, -0.5914, 0.1766), (5.17e-08, 0.5914, 0.8064, -2.137), (-0.0, -0.0, -0.0, 1.0)))
ob_cube_009.location = (2.073e-08, 0.6351, 2.193)
ob_cube_009.rotation_euler = (-0.9139, -8.546e-08, 3.142)
ob_cube_009.lineart.crease_threshold = 0.0
ob_cube_010.parent = ob_cerealarmature
ob_cube_010.matrix_parent_inverse = Matrix(((1.0, 2.109e-07, 1.112e-07, -4.398e-07), (4.078e-08, 0.4665, -0.8845, 0.6193), (-1.611e-07, 0.8845, 0.4665, -1.845), (-0.0, -0.0, -0.0, 1.0)))
ob_cube_010.location = (-2.073e-08, 1.143, 1.771)
ob_cube_010.rotation_euler = (-0.5209, 3.85e-08, 3.142)
ob_cube_010.lineart.crease_threshold = 0.0
ob_level1.location = (0.0, 0.0, 0.0)
ob_level1.instance_type = 'COLLECTION'
ob_level1.lineart.crease_threshold = 0.0
ob_counter_1_001.location = (0.0, 0.0, 0.0)
ob_counter_1_001.instance_type = 'COLLECTION'
ob_counter_1_001.lineart.crease_threshold = 0.0
ob_counter_1_002.location = (2.02, 0.0, 0.0)
ob_counter_1_002.instance_type = 'COLLECTION'
ob_counter_1_002.lineart.crease_threshold = 0.0
ob_counter_1_003.location = (4.052, 0.0, 0.0)
ob_counter_1_003.instance_type = 'COLLECTION'
ob_counter_1_003.lineart.crease_threshold = 0.0
ob_counter_1_004.location = (8.998, 0.0, 0.0)
ob_counter_1_004.instance_type = 'COLLECTION'
ob_counter_1_004.lineart.crease_threshold = 0.0
ob_ledge_001.location = (8.007, 0.9953, 0.0)
ob_ledge_001.instance_type = 'COLLECTION'
ob_ledge_001.lineart.crease_threshold = 0.0
ob_toaster_001.location = (8.626, 1.281, 0.0)
ob_toaster_001.instance_type = 'COLLECTION'
ob_toaster_001.lineart.crease_threshold = 0.0
ob_shelves_001.location = (15.18, 5.696, 0.0)
ob_shelves_001.instance_type = 'COLLECTION'
ob_shelves_001.lineart.crease_threshold = 0.0
ob_counter_1_005.location = (11.03, 0.0, 0.0)
ob_counter_1_005.instance_type = 'COLLECTION'
ob_counter_1_005.lineart.crease_threshold = 0.0
ob_counter_1_006.location = (13.05, 0.0, 0.0)
ob_counter_1_006.instance_type = 'COLLECTION'
ob_counter_1_006.lineart.crease_threshold = 0.0
ob_toaster_002.location = (13.74, 1.291, 0.0)
ob_toaster_002.instance_type = 'COLLECTION'
ob_toaster_002.lineart.crease_threshold = 0.0
ob_ledge_014.location = (5.035, 1.007, 0.0)
ob_ledge_014.instance_type = 'COLLECTION'
ob_ledge_014.lineart.crease_threshold = 0.0
ob_ledge_015.location = (-0.9791, 1.007, 0.0)
ob_ledge_015.instance_type = 'COLLECTION'
ob_ledge_015.lineart.crease_threshold = 0.0
ob_ledge_002.location = (14.18, 3.741, 0.0)
ob_ledge_002.instance_type = 'COLLECTION'
ob_ledge_002.lineart.crease_threshold = 0.0
ob_ledge_003.location = (14.19, 4.719, 0.0)
ob_ledge_003.instance_type = 'COLLECTION'
ob_ledge_003.lineart.crease_threshold = 0.0
ob_ledge_004.location = (14.17, 5.74, 0.0)
ob_ledge_004.instance_type = 'COLLECTION'
ob_ledge_004.lineart.crease_threshold = 0.0
ob_ledge_005.location = (14.18, 6.729, 0.0)
ob_ledge_005.instance_type = 'COLLECTION'
ob_ledge_005.lineart.crease_threshold = 0.0
ob_ledge_006.location = (14.18, 7.723, 0.0)
ob_ledge_006.instance_type = 'COLLECTION'
ob_ledge_006.lineart.crease_threshold = 0.0
ob_ledge_007.location = (16.16, 7.732, 0.0)
ob_ledge_007.instance_type = 'COLLECTION'
ob_ledge_007.lineart.crease_threshold = 0.0
ob_ledge_008.location = (16.17, 6.732, 0.0)
ob_ledge_008.instance_type = 'COLLECTION'
ob_ledge_008.lineart.crease_threshold = 0.0
ob_ledge_009.location = (16.17, 5.735, 0.0)
ob_ledge_009.instance_type = 'COLLECTION'
ob_ledge_009.lineart.crease_threshold = 0.0
ob_ledge_010.location = (16.17, 4.716, 0.0)
ob_ledge_010.instance_type = 'COLLECTION'
ob_ledge_010.lineart.crease_threshold = 0.0
ob_ledge_011.location = (16.18, 3.738, 0.0)
ob_ledge_011.instance_type = 'COLLECTION'
ob_ledge_011.lineart.crease_threshold = 0.0
ob_ledge_012.location = (14.02, 1.567, 0.0)
ob_ledge_012.instance_type = 'COLLECTION'
ob_ledge_012.lineart.crease_threshold = 0.0
ob_ledge_013.location = (14.04, 1.002, 0.0)
ob_ledge_013.instance_type = 'COLLECTION'
ob_ledge_013.lineart.crease_threshold = 0.0
ob_testobstacle.location = (0.0, 0.0, 0.0)
ob_testobstacle.lineart.crease_threshold = 0.0
ob_ledgedebug.location = (0.0, 0.0, 0.0)
ob_ledgedebug.lineart.crease_threshold = 0.0
ob_counter_1.location = (0.0, 0.0, 0.0)
ob_counter_1.lineart.crease_threshold = 0.0
ob_toaster.location = (0.0, 0.0, 0.0)
ob_toaster.lineart.crease_threshold = 0.0
ob_ledge.location = (0.0, 0.0, 0.0)
ob_ledge.empty_display_type = 'CUBE'
ob_ledge.empty_display_size = 0.15
ob_ledge.lineart.crease_threshold = 0.0
ob_shelves.location = (0.0, 0.0, 0.0)
ob_shelves.lineart.crease_threshold = 0.0
ob_level1.instance_collection = col_level1
ob_counter_1_001.instance_collection = col_counter_1
ob_counter_1_002.instance_collection = col_counter_1
ob_counter_1_003.instance_collection = col_counter_1
ob_counter_1_004.instance_collection = col_counter_1
ob_ledge_001.instance_collection = col_ledge
ob_toaster_001.instance_collection = col_toaster
ob_shelves_001.instance_collection = col_shelves
ob_counter_1_005.instance_collection = col_counter_1
ob_counter_1_006.instance_collection = col_counter_1
ob_toaster_002.instance_collection = col_toaster
ob_ledge_014.instance_collection = col_ledge
ob_ledge_015.instance_collection = col_ledge
ob_ledge_002.instance_collection = col_ledge
ob_ledge_003.instance_collection = col_ledge
ob_ledge_004.instance_collection = col_ledge
ob_ledge_005.instance_collection = col_ledge
ob_ledge_006.instance_collection = col_ledge
ob_ledge_007.instance_collection = col_ledge
ob_ledge_008.instance_collection = col_ledge
ob_ledge_009.instance_collection = col_ledge
ob_ledge_010.instance_collection = col_ledge
ob_ledge_011.instance_collection = col_ledge
ob_ledge_012.instance_collection = col_ledge
ob_ledge_013.instance_collection = col_ledge

# ---- collection membership
scene.collection.objects.link(ob_empty)
scene.collection.objects.link(ob_milkcarton)
col_collection.objects.link(ob_cube_002)
col_collection.objects.link(ob_cerealarmature)
col_collection.objects.link(ob_cube)
col_collection.objects.link(ob_cube_001)
col_collection.objects.link(ob_cube_003)
col_collection.objects.link(ob_cube_004)
col_collection.objects.link(ob_cube_005)
col_collection.objects.link(ob_cube_006)
col_collection.objects.link(ob_cube_007)
col_collection.objects.link(ob_cube_008)
col_collection.objects.link(ob_cube_009)
col_collection.objects.link(ob_cube_010)
col_alllevels.objects.link(ob_level1)
col_level1.objects.link(ob_counter_1_001)
col_level1.objects.link(ob_counter_1_002)
col_level1.objects.link(ob_counter_1_003)
col_level1.objects.link(ob_counter_1_004)
col_level1.objects.link(ob_ledge_001)
col_level1.objects.link(ob_toaster_001)
col_level1.objects.link(ob_shelves_001)
col_level1.objects.link(ob_counter_1_005)
col_level1.objects.link(ob_counter_1_006)
col_level1.objects.link(ob_toaster_002)
col_level1.objects.link(ob_ledge_014)
col_level1.objects.link(ob_ledge_015)
col_level1.objects.link(ob_ledge_002)
col_level1.objects.link(ob_ledge_003)
col_level1.objects.link(ob_ledge_004)
col_level1.objects.link(ob_ledge_005)
col_level1.objects.link(ob_ledge_006)
col_level1.objects.link(ob_ledge_007)
col_level1.objects.link(ob_ledge_008)
col_level1.objects.link(ob_ledge_009)
col_level1.objects.link(ob_ledge_010)
col_level1.objects.link(ob_ledge_011)
col_level1.objects.link(ob_ledge_012)
col_level1.objects.link(ob_ledge_013)
col_debug.objects.link(ob_testobstacle)
col_debug.objects.link(ob_ledgedebug)
col_counter_1.objects.link(ob_counter_1)
col_toaster.objects.link(ob_toaster)
col_ledge.objects.link(ob_ledge)
col_shelves.objects.link(ob_shelves)
def _layer_coll(name, lc=None):
    lc = lc or bpy.context.view_layer.layer_collection
    for c in lc.children:
        if c.name == name: return c
        r = _layer_coll(name, c)
        if r: return r
_layer_coll('Level1').exclude = True
_layer_coll('Counter_1').exclude = True
_layer_coll('Toaster').exclude = True
_layer_coll('Ledge').exclude = True
_layer_coll('Shelves').exclude = True

# ---- scene / render settings (as saved in the file)
scene.frame_start = 0; scene.frame_end = 250; scene.frame_set(0)
scene.render.engine = 'BLENDER_EEVEE_NEXT'
scene.render.fps = 60
scene.cycles.use_denoising = False
scene.cycles.samples = 128
scene.cycles.sampling_pattern = 'TABULATED_SOBOL'
scene.cycles.use_adaptive_sampling = False
scene.cycles.use_light_tree = False
scene.view_settings.view_transform = 'Filmic'
bpy.context.view_layer.update()

# ---- added for rendering (the .blend has no active camera and no usable light): camera, sun
cam_auto = bpy.data.cameras.new('AutoCamera')
cam_auto.lens = 50.0
cam_auto.sensor_width = 36.0
cam_auto.clip_end = 1000.0
ob_auto_camera = bpy.data.objects.new('AutoCamera', cam_auto)
scene.collection.objects.link(ob_auto_camera)
ob_auto_camera.location = (4.88844, -5.86347, 3.86643)
ob_auto_camera.rotation_euler = (1.09748, -7.21219e-08, 0.694738)
scene.camera = ob_auto_camera
light_auto_sun = bpy.data.lights.new('AutoSun', 'SUN')
light_auto_sun.energy = 3.0
light_auto_sun.angle = 0.0523599
ob_auto_sun = bpy.data.objects.new('AutoSun', light_auto_sun)
scene.collection.objects.link(ob_auto_sun)
ob_auto_sun.rotation_euler = (0.872665, 0.174533, 0.523599)
bpy.context.view_layer.update()
